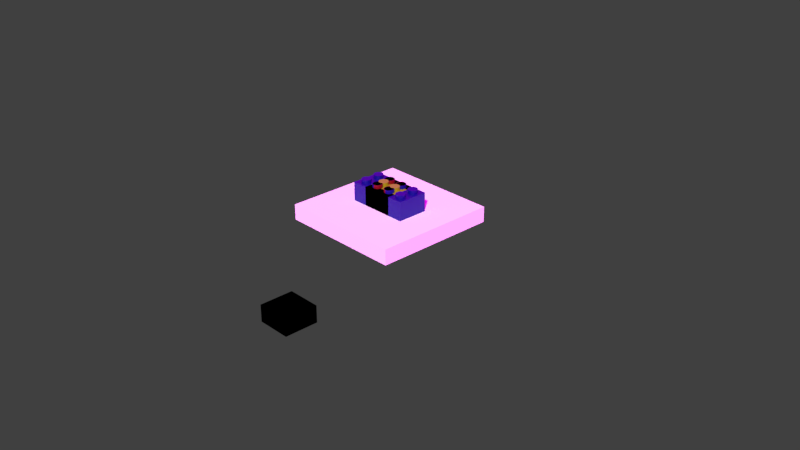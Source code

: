 # Source: lego_game.blend  (saved by Blender 3.1.7; exported with 4.5.12 LTS)
import bpy
from mathutils import Matrix  # noqa: F401  (used for matrix-valued properties, if any)

bpy.ops.wm.read_factory_settings(use_empty=True)
scene = bpy.context.scene
scene.name = 'Scene'

# ---- collections
col_basic_blocks = bpy.data.collections.new('Basic blocks'); scene.collection.children.link(col_basic_blocks)
col_collection = bpy.data.collections.new('Collection'); scene.collection.children.link(col_collection)
col_environment = bpy.data.collections.new('Environment'); scene.collection.children.link(col_environment)

# ---- images (referenced by path relative to the original .blend; pixels are not part of the script)
import os
ASSET_DIR = os.environ.get("B2B_ASSET_DIR", "")  # directory of the original .blend (textures are referenced by path, not embedded)
HERE = os.path.dirname(os.path.abspath(__file__))  # packed textures are extracted next to this script under _unpacked/

def load_image(name, relpath, width, height, colorspace="sRGB"):
    """Load a texture the original file referenced (path relative to the .blend, or extracted next to this script)."""
    p = next((c for c in (os.path.join(HERE, relpath), os.path.join(ASSET_DIR, relpath)) if relpath and os.path.exists(c)), "")
    if p:
        img = bpy.data.images.load(p, check_existing=True)
        img.name = name
    else:  # same state as the original file: an image datablock whose file is absent (Cycles renders it pink)
        img = bpy.data.images.new(name, width, height)
        img.source = "FILE"
        img.filepath = "//" + (relpath or name)
    img.colorspace_settings.name = colorspace
    return img
img_environment_hdr = load_image('environment.hdr', 'environment.hdr', 1024, 1024, 'Linear Rec.709')

# ---- materials (node trees are filled in below, after node groups)
mat_material_002 = bpy.data.materials.new('Material.002')
mat_material_002.use_transparent_shadow = False
mat_material_003 = bpy.data.materials.new('Material.003')
mat_material_003.use_transparent_shadow = False
mat_material_001 = bpy.data.materials.new('Material.001')
mat_material_001.use_transparent_shadow = False
mat_material = bpy.data.materials.new('Material')
mat_material.use_transparent_shadow = False
mat_material_004 = bpy.data.materials.new('Material.004')
mat_material_004.use_transparent_shadow = False

# ---- material node trees
mat_material_002.use_nodes = True; mat_material_002.node_tree.nodes.clear()
_N = mat_material_002.node_tree.nodes; _L = mat_material_002.node_tree.links
n0 = _N.new('ShaderNodeBsdfPrincipled'); n0.name = 'Principled BSDF'; n0.location = (10, 300)
n0.distribution = 'GGX'
n0.subsurface_method = 'RANDOM_WALK_SKIN'
n0.inputs[0].default_value = (0.2, 0.0, 0.0005772, 1.0)
n0.inputs[3].default_value = 1.45
n0.inputs[27].default_value = (0.0, 0.0, 0.0, 1.0)
n0.inputs[28].default_value = 1.0
n1 = _N.new('ShaderNodeOutputMaterial'); n1.name = 'Material Output'; n1.location = (300, 300)
_L.new(n0.outputs[0], n1.inputs[0])
n1.is_active_output = True
mat_material_003.use_nodes = True; mat_material_003.node_tree.nodes.clear()
_N = mat_material_003.node_tree.nodes; _L = mat_material_003.node_tree.links
n0 = _N.new('ShaderNodeBsdfPrincipled'); n0.name = 'Principled BSDF'; n0.location = (10, 300)
n0.distribution = 'GGX'
n0.subsurface_method = 'RANDOM_WALK_SKIN'
n0.inputs[0].default_value = (0.2947, 0.3, 0.0, 1.0)
n0.inputs[3].default_value = 1.45
n0.inputs[27].default_value = (0.0, 0.0, 0.0, 1.0)
n0.inputs[28].default_value = 1.0
n1 = _N.new('ShaderNodeOutputMaterial'); n1.name = 'Material Output'; n1.location = (300, 300)
_L.new(n0.outputs[0], n1.inputs[0])
n1.is_active_output = True
mat_material_001.use_nodes = True; mat_material_001.node_tree.nodes.clear()
_N = mat_material_001.node_tree.nodes; _L = mat_material_001.node_tree.links
n0 = _N.new('ShaderNodeBsdfPrincipled'); n0.name = 'Principled BSDF'; n0.location = (10, 300)
n0.distribution = 'GGX'
n0.subsurface_method = 'RANDOM_WALK_SKIN'
n0.inputs[0].default_value = (0.0, 0.0002375, 0.2, 1.0)
n0.inputs[3].default_value = 1.45
n0.inputs[27].default_value = (0.0, 0.0, 0.0, 1.0)
n0.inputs[28].default_value = 1.0
n1 = _N.new('ShaderNodeOutputMaterial'); n1.name = 'Material Output'; n1.location = (300, 300)
_L.new(n0.outputs[0], n1.inputs[0])
n1.is_active_output = True
mat_material.use_nodes = True; mat_material.node_tree.nodes.clear()
_N = mat_material.node_tree.nodes; _L = mat_material.node_tree.links
n0 = _N.new('ShaderNodeBsdfPrincipled'); n0.name = 'Principled BSDF'; n0.location = (10, 300)
n0.distribution = 'GGX'
n0.subsurface_method = 'RANDOM_WALK_SKIN'
n0.inputs[0].default_value = (1.0, 1.0, 1.0, 1.0)
n0.inputs[3].default_value = 1.45
n0.inputs[27].default_value = (0.0, 0.0, 0.0, 1.0)
n0.inputs[28].default_value = 1.0
n1 = _N.new('ShaderNodeOutputMaterial'); n1.name = 'Material Output'; n1.location = (300, 300)
_L.new(n0.outputs[0], n1.inputs[0])
n1.is_active_output = True
mat_material_004.use_nodes = True; mat_material_004.node_tree.nodes.clear()
_N = mat_material_004.node_tree.nodes; _L = mat_material_004.node_tree.links
n0 = _N.new('ShaderNodeBsdfPrincipled'); n0.name = 'Principled BSDF'; n0.location = (10, 300)
n0.distribution = 'GGX'
n0.subsurface_method = 'RANDOM_WALK_SKIN'
n0.inputs[0].default_value = (0.0, 0.0, 0.0, 1.0)
n0.inputs[3].default_value = 1.45
n0.inputs[27].default_value = (0.0, 0.0, 0.0, 1.0)
n0.inputs[28].default_value = 1.0
n1 = _N.new('ShaderNodeOutputMaterial'); n1.name = 'Material Output'; n1.location = (300, 300)
_L.new(n0.outputs[0], n1.inputs[0])
n1.is_active_output = True

# ---- world
world_world = bpy.data.worlds.new('World'); scene.world = world_world
world_world.use_nodes = True; world_world.node_tree.nodes.clear()
_N = world_world.node_tree.nodes; _L = world_world.node_tree.links
n0 = _N.new('ShaderNodeBackground'); n0.name = 'Background'; n0.location = (132, 300)
n1 = _N.new('ShaderNodeOutputWorld'); n1.name = 'World Output'; n1.location = (343, 299)
n2 = _N.new('ShaderNodeMix'); n2.name = 'Mix'; n2.location = (-90, 301)
n2.data_type = 'RGBA'
n2.inputs[7].default_value = (0.05127, 0.05127, 0.05127, 1.0)
n3 = _N.new('ShaderNodeLightPath'); n3.name = 'Light Path'; n3.location = (-312, 302)
n3.width = 143
n4 = _N.new('ShaderNodeTexEnvironment'); n4.name = 'Environment Texture'; n4.location = (-367, 136)
n4.width = 202
n4.image = img_environment_hdr
_L.new(n0.outputs[0], n1.inputs[0])
_L.new(n4.outputs[0], n2.inputs[6])
_L.new(n3.outputs[0], n2.inputs[0])
_L.new(n2.outputs[2], n0.inputs[0])
n1.is_active_output = True
world_world.color = (0.05088, 0.05088, 0.05088)
world_world.use_sun_shadow = False
world_world.sun_shadow_jitter_overblur = 0.0
world_world.cycles.sampling_method = 'MANUAL'

# ---- cameras
cam_camera_001 = bpy.data.cameras.new('Camera.001')
cam_camera_001.clip_end = 100.0
cam_camera_001.ortho_scale = 7.314

# ---- meshes
me_cube_004 = bpy.data.meshes.new('Cube.004')
me_cube_004.from_pydata([(-0.7903, -0.7903, -0.8376), (-0.7903, -0.7903, 0.7424), (-0.7903, 0.7897, -0.8376), (-0.7903, 0.7897, 0.7424), (0.7897, -0.7903, -0.8376), (0.7897, -0.7903, 0.7424), (0.7897, 0.7897, -0.8376), (0.7897, 0.7897, 0.7424), (0.3897, 0.6297, 0.7364), (0.3897, 0.6297, 1.031), (0.4365, 0.6251, 0.7364), (0.4365, 0.6251, 1.031), (0.4815, 0.6114, 0.7364), (0.4815, 0.6114, 1.031), (0.523, 0.5892, 0.7364), (0.523, 0.5892, 1.031), (0.5594, 0.5594, 0.7364), (0.5594, 0.5594, 1.031), (0.5892, 0.523, 0.7364), (0.5892, 0.523, 1.031), (0.6114, 0.4815, 0.7364), (0.6114, 0.4815, 1.031), (0.6251, 0.4365, 0.7364), (0.6251, 0.4365, 1.031), (0.6297, 0.3897, 0.7364), (0.6297, 0.3897, 1.031), (0.6251, 0.3429, 0.7364), (0.6251, 0.3429, 1.031), (0.6114, 0.2978, 0.7364), (0.6114, 0.2978, 1.031), (0.5892, 0.2564, 0.7364), (0.5892, 0.2564, 1.031), (0.5594, 0.22, 0.7364), (0.5594, 0.22, 1.031), (0.523, 0.1901, 0.7364), (0.523, 0.1901, 1.031), (0.4815, 0.168, 0.7364), (0.4815, 0.168, 1.031), (0.4365, 0.1543, 0.7364), (0.4365, 0.1543, 1.031), (0.3897, 0.1497, 0.7364), (0.3897, 0.1497, 1.031), (0.3429, 0.1543, 0.7364), (0.3429, 0.1543, 1.031), (0.2979, 0.168, 0.7364), (0.2979, 0.168, 1.031), (0.2564, 0.1901, 0.7364), (0.2564, 0.1901, 1.031), (0.22, 0.22, 0.7364), (0.22, 0.22, 1.031), (0.1901, 0.2564, 0.7364), (0.1901, 0.2564, 1.031), (0.168, 0.2978, 0.7364), (0.168, 0.2978, 1.031), (0.1543, 0.3429, 0.7364), (0.1543, 0.3429, 1.031), (0.1497, 0.3897, 0.7364), (0.1497, 0.3897, 1.031), (0.1543, 0.4365, 0.7364), (0.1543, 0.4365, 1.031), (0.168, 0.4815, 0.7364), (0.168, 0.4815, 1.031), (0.1901, 0.523, 0.7364), (0.1901, 0.523, 1.031), (0.22, 0.5594, 0.7364), (0.22, 0.5594, 1.031), (0.2564, 0.5892, 0.7364), (0.2564, 0.5892, 1.031), (0.2979, 0.6114, 0.7364), (0.2979, 0.6114, 1.031), (0.3429, 0.6251, 0.7364), (0.3429, 0.6251, 1.031), (-0.3783, 0.6297, 0.7364), (-0.3783, 0.6297, 1.031), (-0.3315, 0.6251, 0.7364), (-0.3315, 0.6251, 1.031), (-0.2865, 0.6114, 0.7364), (-0.2865, 0.6114, 1.031), (-0.245, 0.5892, 0.7364), (-0.245, 0.5892, 1.031), (-0.2086, 0.5594, 0.7364), (-0.2086, 0.5594, 1.031), (-0.1788, 0.523, 0.7364), (-0.1788, 0.523, 1.031), (-0.1566, 0.4815, 0.7364), (-0.1566, 0.4815, 1.031), (-0.1429, 0.4365, 0.7364), (-0.1429, 0.4365, 1.031), (-0.1383, 0.3897, 0.7364), (-0.1383, 0.3897, 1.031), (-0.1429, 0.3429, 0.7364), (-0.1429, 0.3429, 1.031), (-0.1566, 0.2978, 0.7364), (-0.1566, 0.2978, 1.031), (-0.1788, 0.2564, 0.7364), (-0.1788, 0.2564, 1.031), (-0.2086, 0.22, 0.7364), (-0.2086, 0.22, 1.031), (-0.245, 0.1901, 0.7364), (-0.245, 0.1901, 1.031), (-0.2865, 0.168, 0.7364), (-0.2865, 0.168, 1.031), (-0.3315, 0.1543, 0.7364), (-0.3315, 0.1543, 1.031), (-0.3783, 0.1497, 0.7364), (-0.3783, 0.1497, 1.031), (-0.4251, 0.1543, 0.7364), (-0.4251, 0.1543, 1.031), (-0.4701, 0.168, 0.7364), (-0.4701, 0.168, 1.031), (-0.5116, 0.1901, 0.7364), (-0.5116, 0.1901, 1.031), (-0.548, 0.22, 0.7364), (-0.548, 0.22, 1.031), (-0.5779, 0.2564, 0.7364), (-0.5779, 0.2564, 1.031), (-0.6, 0.2978, 0.7364), (-0.6, 0.2978, 1.031), (-0.6137, 0.3429, 0.7364), (-0.6137, 0.3429, 1.031), (-0.6183, 0.3897, 0.7364), (-0.6183, 0.3897, 1.031), (-0.6137, 0.4365, 0.7364), (-0.6137, 0.4365, 1.031), (-0.6, 0.4815, 0.7364), (-0.6, 0.4815, 1.031), (-0.5779, 0.523, 0.7364), (-0.5779, 0.523, 1.031), (-0.548, 0.5594, 0.7364), (-0.548, 0.5594, 1.031), (-0.5116, 0.5892, 0.7364), (-0.5116, 0.5892, 1.031), (-0.4701, 0.6114, 0.7364), (-0.4701, 0.6114, 1.031), (-0.4251, 0.6251, 0.7364), (-0.4251, 0.6251, 1.031), (0.3897, -0.1383, 0.7364), (0.3897, -0.1383, 1.031), (0.4365, -0.1429, 0.7364), (0.4365, -0.1429, 1.031), (0.4815, -0.1566, 0.7364), (0.4815, -0.1566, 1.031), (0.523, -0.1788, 0.7364), (0.523, -0.1788, 1.031), (0.5594, -0.2086, 0.7364), (0.5594, -0.2086, 1.031), (0.5892, -0.245, 0.7364), (0.5892, -0.245, 1.031), (0.6114, -0.2865, 0.7364), (0.6114, -0.2865, 1.031), (0.6251, -0.3315, 0.7364), (0.6251, -0.3315, 1.031), (0.6297, -0.3783, 0.7364), (0.6297, -0.3783, 1.031), (0.6251, -0.4251, 0.7364), (0.6251, -0.4251, 1.031), (0.6114, -0.4702, 0.7364), (0.6114, -0.4702, 1.031), (0.5892, -0.5116, 0.7364), (0.5892, -0.5116, 1.031), (0.5594, -0.548, 0.7364), (0.5594, -0.548, 1.031), (0.523, -0.5779, 0.7364), (0.523, -0.5779, 1.031), (0.4815, -0.6, 0.7364), (0.4815, -0.6, 1.031), (0.4365, -0.6137, 0.7364), (0.4365, -0.6137, 1.031), (0.3897, -0.6183, 0.7364), (0.3897, -0.6183, 1.031), (0.3429, -0.6137, 0.7364), (0.3429, -0.6137, 1.031), (0.2979, -0.6, 0.7364), (0.2979, -0.6, 1.031), (0.2564, -0.5779, 0.7364), (0.2564, -0.5779, 1.031), (0.22, -0.548, 0.7364), (0.22, -0.548, 1.031), (0.1901, -0.5116, 0.7364), (0.1901, -0.5116, 1.031), (0.168, -0.4702, 0.7364), (0.168, -0.4702, 1.031), (0.1543, -0.4251, 0.7364), (0.1543, -0.4251, 1.031), (0.1497, -0.3783, 0.7364), (0.1497, -0.3783, 1.031), (0.1543, -0.3315, 0.7364), (0.1543, -0.3315, 1.031), (0.168, -0.2865, 0.7364), (0.168, -0.2865, 1.031), (0.1901, -0.245, 0.7364), (0.1901, -0.245, 1.031), (0.22, -0.2086, 0.7364), (0.22, -0.2086, 1.031), (0.2564, -0.1788, 0.7364), (0.2564, -0.1788, 1.031), (0.2979, -0.1566, 0.7364), (0.2979, -0.1566, 1.031), (0.3429, -0.1429, 0.7364), (0.3429, -0.1429, 1.031), (-0.3783, -0.1383, 0.7364), (-0.3783, -0.1383, 1.031), (-0.3315, -0.1429, 0.7364), (-0.3315, -0.1429, 1.031), (-0.2865, -0.1566, 0.7364), (-0.2865, -0.1566, 1.031), (-0.245, -0.1788, 0.7364), (-0.245, -0.1788, 1.031), (-0.2086, -0.2086, 0.7364), (-0.2086, -0.2086, 1.031), (-0.1788, -0.245, 0.7364), (-0.1788, -0.245, 1.031), (-0.1566, -0.2865, 0.7364), (-0.1566, -0.2865, 1.031), (-0.1429, -0.3315, 0.7364), (-0.1429, -0.3315, 1.031), (-0.1383, -0.3783, 0.7364), (-0.1383, -0.3783, 1.031), (-0.1429, -0.4251, 0.7364), (-0.1429, -0.4251, 1.031), (-0.1566, -0.4702, 0.7364), (-0.1566, -0.4702, 1.031), (-0.1788, -0.5116, 0.7364), (-0.1788, -0.5116, 1.031), (-0.2086, -0.548, 0.7364), (-0.2086, -0.548, 1.031), (-0.245, -0.5779, 0.7364), (-0.245, -0.5779, 1.031), (-0.2865, -0.6, 0.7364), (-0.2865, -0.6, 1.031), (-0.3315, -0.6137, 0.7364), (-0.3315, -0.6137, 1.031), (-0.3783, -0.6183, 0.7364), (-0.3783, -0.6183, 1.031), (-0.4251, -0.6137, 0.7364), (-0.4251, -0.6137, 1.031), (-0.4701, -0.6, 0.7364), (-0.4701, -0.6, 1.031), (-0.5116, -0.5779, 0.7364), (-0.5116, -0.5779, 1.031), (-0.548, -0.548, 0.7364), (-0.548, -0.548, 1.031), (-0.5779, -0.5116, 0.7364), (-0.5779, -0.5116, 1.031), (-0.6, -0.4702, 0.7364), (-0.6, -0.4702, 1.031), (-0.6137, -0.4251, 0.7364), (-0.6137, -0.4251, 1.031), (-0.6183, -0.3783, 0.7364), (-0.6183, -0.3783, 1.031), (-0.6137, -0.3315, 0.7364), (-0.6137, -0.3315, 1.031), (-0.6, -0.2865, 0.7364), (-0.6, -0.2865, 1.031), (-0.5779, -0.245, 0.7364), (-0.5779, -0.245, 1.031), (-0.548, -0.2086, 0.7364), (-0.548, -0.2086, 1.031), (-0.5116, -0.1788, 0.7364), (-0.5116, -0.1788, 1.031), (-0.4701, -0.1566, 0.7364), (-0.4701, -0.1566, 1.031), (-0.4251, -0.1429, 0.7364), (-0.4251, -0.1429, 1.031)], [], [(0, 1, 3, 2), (2, 3, 7, 6), (6, 7, 5, 4), (4, 5, 1, 0), (2, 6, 4, 0), (7, 3, 1, 5), (8, 9, 11, 10), (10, 11, 13, 12), (12, 13, 15, 14), (14, 15, 17, 16), (16, 17, 19, 18), (18, 19, 21, 20), (20, 21, 23, 22), (22, 23, 25, 24), (24, 25, 27, 26), (26, 27, 29, 28), (28, 29, 31, 30), (30, 31, 33, 32), (32, 33, 35, 34), (34, 35, 37, 36), (36, 37, 39, 38), (38, 39, 41, 40), (40, 41, 43, 42), (42, 43, 45, 44), (44, 45, 47, 46), (46, 47, 49, 48), (48, 49, 51, 50), (50, 51, 53, 52), (52, 53, 55, 54), (54, 55, 57, 56), (56, 57, 59, 58), (58, 59, 61, 60), (60, 61, 63, 62), (62, 63, 65, 64), (64, 65, 67, 66), (66, 67, 69, 68), (11, 9, 71, 69, 67, 65, 63, 61, 59, 57, 55, 53, 51, 49, 47, 45, 43, 41, 39, 37, 35, 33, 31, 29, 27, 25, 23, 21, 19, 17, 15, 13), (68, 69, 71, 70), (70, 71, 9, 8), (8, 10, 12, 14, 16, 18, 20, 22, 24, 26, 28, 30, 32, 34, 36, 38, 40, 42, 44, 46, 48, 50, 52, 54, 56, 58, 60, 62, 64, 66, 68, 70), (72, 73, 75, 74), (74, 75, 77, 76), (76, 77, 79, 78), (78, 79, 81, 80), (80, 81, 83, 82), (82, 83, 85, 84), (84, 85, 87, 86), (86, 87, 89, 88), (88, 89, 91, 90), (90, 91, 93, 92), (92, 93, 95, 94), (94, 95, 97, 96), (96, 97, 99, 98), (98, 99, 101, 100), (100, 101, 103, 102), (102, 103, 105, 104), (104, 105, 107, 106), (106, 107, 109, 108), (108, 109, 111, 110), (110, 111, 113, 112), (112, 113, 115, 114), (114, 115, 117, 116), (116, 117, 119, 118), (118, 119, 121, 120), (120, 121, 123, 122), (122, 123, 125, 124), (124, 125, 127, 126), (126, 127, 129, 128), (128, 129, 131, 130), (130, 131, 133, 132), (75, 73, 135, 133, 131, 129, 127, 125, 123, 121, 119, 117, 115, 113, 111, 109, 107, 105, 103, 101, 99, 97, 95, 93, 91, 89, 87, 85, 83, 81, 79, 77), (132, 133, 135, 134), (134, 135, 73, 72), (72, 74, 76, 78, 80, 82, 84, 86, 88, 90, 92, 94, 96, 98, 100, 102, 104, 106, 108, 110, 112, 114, 116, 118, 120, 122, 124, 126, 128, 130, 132, 134), (136, 137, 139, 138), (138, 139, 141, 140), (140, 141, 143, 142), (142, 143, 145, 144), (144, 145, 147, 146), (146, 147, 149, 148), (148, 149, 151, 150), (150, 151, 153, 152), (152, 153, 155, 154), (154, 155, 157, 156), (156, 157, 159, 158), (158, 159, 161, 160), (160, 161, 163, 162), (162, 163, 165, 164), (164, 165, 167, 166), (166, 167, 169, 168), (168, 169, 171, 170), (170, 171, 173, 172), (172, 173, 175, 174), (174, 175, 177, 176), (176, 177, 179, 178), (178, 179, 181, 180), (180, 181, 183, 182), (182, 183, 185, 184), (184, 185, 187, 186), (186, 187, 189, 188), (188, 189, 191, 190), (190, 191, 193, 192), (192, 193, 195, 194), (194, 195, 197, 196), (139, 137, 199, 197, 195, 193, 191, 189, 187, 185, 183, 181, 179, 177, 175, 173, 171, 169, 167, 165, 163, 161, 159, 157, 155, 153, 151, 149, 147, 145, 143, 141), (196, 197, 199, 198), (198, 199, 137, 136), (136, 138, 140, 142, 144, 146, 148, 150, 152, 154, 156, 158, 160, 162, 164, 166, 168, 170, 172, 174, 176, 178, 180, 182, 184, 186, 188, 190, 192, 194, 196, 198), (200, 201, 203, 202), (202, 203, 205, 204), (204, 205, 207, 206), (206, 207, 209, 208), (208, 209, 211, 210), (210, 211, 213, 212), (212, 213, 215, 214), (214, 215, 217, 216), (216, 217, 219, 218), (218, 219, 221, 220), (220, 221, 223, 222), (222, 223, 225, 224), (224, 225, 227, 226), (226, 227, 229, 228), (228, 229, 231, 230), (230, 231, 233, 232), (232, 233, 235, 234), (234, 235, 237, 236), (236, 237, 239, 238), (238, 239, 241, 240), (240, 241, 243, 242), (242, 243, 245, 244), (244, 245, 247, 246), (246, 247, 249, 248), (248, 249, 251, 250), (250, 251, 253, 252), (252, 253, 255, 254), (254, 255, 257, 256), (256, 257, 259, 258), (258, 259, 261, 260), (203, 201, 263, 261, 259, 257, 255, 253, 251, 249, 247, 245, 243, 241, 239, 237, 235, 233, 231, 229, 227, 225, 223, 221, 219, 217, 215, 213, 211, 209, 207, 205), (260, 261, 263, 262), (262, 263, 201, 200), (200, 202, 204, 206, 208, 210, 212, 214, 216, 218, 220, 222, 224, 226, 228, 230, 232, 234, 236, 238, 240, 242, 244, 246, 248, 250, 252, 254, 256, 258, 260, 262)])
_uv = me_cube_004.uv_layers.new(name='UVMap')
_uv.uv.foreach_set('vector', [0.375, 0.0, 0.625, 0.0, 0.625, 0.25, 0.375, 0.25, 0.375, 0.25, 0.625, 0.25, 0.625, 0.5, 0.375, 0.5, 0.375, 0.5, 0.625, 0.5, 0.625, 0.75, 0.375, 0.75, 0.375, 0.75, 0.625, 0.75, 0.625, 1.0, 0.375, 1.0, 0.125, 0.5, 0.375, 0.5, 0.375, 0.75, 0.125, 0.75, 0.625, 0.5, 0.875, 0.5, 0.875, 0.75, 0.625, 0.75, 1.0, 0.5, 1.0, 1.0, 0.9688, 1.0, 0.9688, 0.5, 0.9688, 0.5, 0.9688, 1.0, 0.9375, 1.0, 0.9375, 0.5, 0.9375, 0.5, 0.9375, 1.0, 0.9062, 1.0, 0.9062, 0.5, 0.9062, 0.5, 0.9062, 1.0, 0.875, 1.0, 0.875, 0.5, 0.875, 0.5, 0.875, 1.0, 0.8438, 1.0, 0.8438, 0.5, 0.8438, 0.5, 0.8438, 1.0, 0.8125, 1.0, 0.8125, 0.5, 0.8125, 0.5, 0.8125, 1.0, 0.7812, 1.0, 0.7812, 0.5, 0.7812, 0.5, 0.7812, 1.0, 0.75, 1.0, 0.75, 0.5, 0.75, 0.5, 0.75, 1.0, 0.7188, 1.0, 0.7188, 0.5, 0.7188, 0.5, 0.7188, 1.0, 0.6875, 1.0, 0.6875, 0.5, 0.6875, 0.5, 0.6875, 1.0, 0.6562, 1.0, 0.6562, 0.5, 0.6562, 0.5, 0.6562, 1.0, 0.625, 1.0, 0.625, 0.5, 0.625, 0.5, 0.625, 1.0, 0.5938, 1.0, 0.5938, 0.5, 0.5938, 0.5, 0.5938, 1.0, 0.5625, 1.0, 0.5625, 0.5, 0.5625, 0.5, 0.5625, 1.0, 0.5312, 1.0, 0.5312, 0.5, 0.5312, 0.5, 0.5312, 1.0, 0.5, 1.0, 0.5, 0.5, 0.5, 0.5, 0.5, 1.0, 0.4688, 1.0, 0.4688, 0.5, 0.4688, 0.5, 0.4688, 1.0, 0.4375, 1.0, 0.4375, 0.5, 0.4375, 0.5, 0.4375, 1.0, 0.4062, 1.0, 0.4062, 0.5, 0.4062, 0.5, 0.4062, 1.0, 0.375, 1.0, 0.375, 0.5, 0.375, 0.5, 0.375, 1.0, 0.3438, 1.0, 0.3438, 0.5, 0.3438, 0.5, 0.3438, 1.0, 0.3125, 1.0, 0.3125, 0.5, 0.3125, 0.5, 0.3125, 1.0, 0.2812, 1.0, 0.2812, 0.5, 0.2812, 0.5, 0.2812, 1.0, 0.25, 1.0, 0.25, 0.5, 0.25, 0.5, 0.25, 1.0, 0.2188, 1.0, 0.2188, 0.5, 0.2188, 0.5, 0.2188, 1.0, 0.1875, 1.0, 0.1875, 0.5, 0.1875, 0.5, 0.1875, 1.0, 0.1562, 1.0, 0.1562, 0.5, 0.1562, 0.5, 0.1562, 1.0, 0.125, 1.0, 0.125, 0.5, 0.125, 0.5, 0.125, 1.0, 0.09375, 1.0, 0.09375, 0.5, 0.09375, 0.5, 0.09375, 1.0, 0.0625, 1.0, 0.0625, 0.5, 0.2968, 0.4854, 0.25, 0.49, 0.2032, 0.4854, 0.1582, 0.4717, 0.1167, 0.4496, 0.08029, 0.4197, 0.05045, 0.3833, 0.02827, 0.3418, 0.01461, 0.2968, 0.01, 0.25, 0.01461, 0.2032, 0.02827, 0.1582, 0.05045, 0.1167, 0.08029, 0.08029, 0.1167, 0.05045, 0.1582, 0.02827, 0.2032, 0.01461, 0.25, 0.01, 0.2968, 0.01461, 0.3418, 0.02827, 0.3833, 0.05045, 0.4197, 0.08029, 0.4496, 0.1167, 0.4717, 0.1582, 0.4854, 0.2032, 0.49, 0.25, 0.4854, 0.2968, 0.4717, 0.3418, 0.4496, 0.3833, 0.4197, 0.4197, 0.3833, 0.4496, 0.3418, 0.4717, 0.0625, 0.5, 0.0625, 1.0, 0.03125, 1.0, 0.03125, 0.5, 0.03125, 0.5, 0.03125, 1.0, 0.0, 1.0, 0.0, 0.5, 0.75, 0.49, 0.7968, 0.4854, 0.8418, 0.4717, 0.8833, 0.4496, 0.9197, 0.4197, 0.9496, 0.3833, 0.9717, 0.3418, 0.9854, 0.2968, 0.99, 0.25, 0.9854, 0.2032, 0.9717, 0.1582, 0.9496, 0.1167, 0.9197, 0.08029, 0.8833, 0.05045, 0.8418, 0.02827, 0.7968, 0.01461, 0.75, 0.01, 0.7032, 0.01461, 0.6582, 0.02827, 0.6167, 0.05045, 0.5803, 0.08029, 0.5504, 0.1167, 0.5283, 0.1582, 0.5146, 0.2032, 0.51, 0.25, 0.5146, 0.2968, 0.5283, 0.3418, 0.5504, 0.3833, 0.5803, 0.4197, 0.6167, 0.4496, 0.6582, 0.4717, 0.7032, 0.4854, 1.0, 0.5, 1.0, 1.0, 0.9688, 1.0, 0.9688, 0.5, 0.9688, 0.5, 0.9688, 1.0, 0.9375, 1.0, 0.9375, 0.5, 0.9375, 0.5, 0.9375, 1.0, 0.9062, 1.0, 0.9062, 0.5, 0.9062, 0.5, 0.9062, 1.0, 0.875, 1.0, 0.875, 0.5, 0.875, 0.5, 0.875, 1.0, 0.8438, 1.0, 0.8438, 0.5, 0.8438, 0.5, 0.8438, 1.0, 0.8125, 1.0, 0.8125, 0.5, 0.8125, 0.5, 0.8125, 1.0, 0.7812, 1.0, 0.7812, 0.5, 0.7812, 0.5, 0.7812, 1.0, 0.75, 1.0, 0.75, 0.5, 0.75, 0.5, 0.75, 1.0, 0.7188, 1.0, 0.7188, 0.5, 0.7188, 0.5, 0.7188, 1.0, 0.6875, 1.0, 0.6875, 0.5, 0.6875, 0.5, 0.6875, 1.0, 0.6562, 1.0, 0.6562, 0.5, 0.6562, 0.5, 0.6562, 1.0, 0.625, 1.0, 0.625, 0.5, 0.625, 0.5, 0.625, 1.0, 0.5938, 1.0, 0.5938, 0.5, 0.5938, 0.5, 0.5938, 1.0, 0.5625, 1.0, 0.5625, 0.5, 0.5625, 0.5, 0.5625, 1.0, 0.5312, 1.0, 0.5312, 0.5, 0.5312, 0.5, 0.5312, 1.0, 0.5, 1.0, 0.5, 0.5, 0.5, 0.5, 0.5, 1.0, 0.4688, 1.0, 0.4688, 0.5, 0.4688, 0.5, 0.4688, 1.0, 0.4375, 1.0, 0.4375, 0.5, 0.4375, 0.5, 0.4375, 1.0, 0.4062, 1.0, 0.4062, 0.5, 0.4062, 0.5, 0.4062, 1.0, 0.375, 1.0, 0.375, 0.5, 0.375, 0.5, 0.375, 1.0, 0.3438, 1.0, 0.3438, 0.5, 0.3438, 0.5, 0.3438, 1.0, 0.3125, 1.0, 0.3125, 0.5, 0.3125, 0.5, 0.3125, 1.0, 0.2812, 1.0, 0.2812, 0.5, 0.2812, 0.5, 0.2812, 1.0, 0.25, 1.0, 0.25, 0.5, 0.25, 0.5, 0.25, 1.0, 0.2188, 1.0, 0.2188, 0.5, 0.2188, 0.5, 0.2188, 1.0, 0.1875, 1.0, 0.1875, 0.5, 0.1875, 0.5, 0.1875, 1.0, 0.1562, 1.0, 0.1562, 0.5, 0.1562, 0.5, 0.1562, 1.0, 0.125, 1.0, 0.125, 0.5, 0.125, 0.5, 0.125, 1.0, 0.09375, 1.0, 0.09375, 0.5, 0.09375, 0.5, 0.09375, 1.0, 0.0625, 1.0, 0.0625, 0.5, 0.2968, 0.4854, 0.25, 0.49, 0.2032, 0.4854, 0.1582, 0.4717, 0.1167, 0.4496, 0.08029, 0.4197, 0.05045, 0.3833, 0.02827, 0.3418, 0.01461, 0.2968, 0.01, 0.25, 0.01461, 0.2032, 0.02827, 0.1582, 0.05045, 0.1167, 0.08029, 0.08029, 0.1167, 0.05045, 0.1582, 0.02827, 0.2032, 0.01461, 0.25, 0.01, 0.2968, 0.01461, 0.3418, 0.02827, 0.3833, 0.05045, 0.4197, 0.08029, 0.4496, 0.1167, 0.4717, 0.1582, 0.4854, 0.2032, 0.49, 0.25, 0.4854, 0.2968, 0.4717, 0.3418, 0.4496, 0.3833, 0.4197, 0.4197, 0.3833, 0.4496, 0.3418, 0.4717, 0.0625, 0.5, 0.0625, 1.0, 0.03125, 1.0, 0.03125, 0.5, 0.03125, 0.5, 0.03125, 1.0, 0.0, 1.0, 0.0, 0.5, 0.75, 0.49, 0.7968, 0.4854, 0.8418, 0.4717, 0.8833, 0.4496, 0.9197, 0.4197, 0.9496, 0.3833, 0.9717, 0.3418, 0.9854, 0.2968, 0.99, 0.25, 0.9854, 0.2032, 0.9717, 0.1582, 0.9496, 0.1167, 0.9197, 0.08029, 0.8833, 0.05045, 0.8418, 0.02827, 0.7968, 0.01461, 0.75, 0.01, 0.7032, 0.01461, 0.6582, 0.02827, 0.6167, 0.05045, 0.5803, 0.08029, 0.5504, 0.1167, 0.5283, 0.1582, 0.5146, 0.2032, 0.51, 0.25, 0.5146, 0.2968, 0.5283, 0.3418, 0.5504, 0.3833, 0.5803, 0.4197, 0.6167, 0.4496, 0.6582, 0.4717, 0.7032, 0.4854, 1.0, 0.5, 1.0, 1.0, 0.9688, 1.0, 0.9688, 0.5, 0.9688, 0.5, 0.9688, 1.0, 0.9375, 1.0, 0.9375, 0.5, 0.9375, 0.5, 0.9375, 1.0, 0.9062, 1.0, 0.9062, 0.5, 0.9062, 0.5, 0.9062, 1.0, 0.875, 1.0, 0.875, 0.5, 0.875, 0.5, 0.875, 1.0, 0.8438, 1.0, 0.8438, 0.5, 0.8438, 0.5, 0.8438, 1.0, 0.8125, 1.0, 0.8125, 0.5, 0.8125, 0.5, 0.8125, 1.0, 0.7812, 1.0, 0.7812, 0.5, 0.7812, 0.5, 0.7812, 1.0, 0.75, 1.0, 0.75, 0.5, 0.75, 0.5, 0.75, 1.0, 0.7188, 1.0, 0.7188, 0.5, 0.7188, 0.5, 0.7188, 1.0, 0.6875, 1.0, 0.6875, 0.5, 0.6875, 0.5, 0.6875, 1.0, 0.6562, 1.0, 0.6562, 0.5, 0.6562, 0.5, 0.6562, 1.0, 0.625, 1.0, 0.625, 0.5, 0.625, 0.5, 0.625, 1.0, 0.5938, 1.0, 0.5938, 0.5, 0.5938, 0.5, 0.5938, 1.0, 0.5625, 1.0, 0.5625, 0.5, 0.5625, 0.5, 0.5625, 1.0, 0.5312, 1.0, 0.5312, 0.5, 0.5312, 0.5, 0.5312, 1.0, 0.5, 1.0, 0.5, 0.5, 0.5, 0.5, 0.5, 1.0, 0.4688, 1.0, 0.4688, 0.5, 0.4688, 0.5, 0.4688, 1.0, 0.4375, 1.0, 0.4375, 0.5, 0.4375, 0.5, 0.4375, 1.0, 0.4062, 1.0, 0.4062, 0.5, 0.4062, 0.5, 0.4062, 1.0, 0.375, 1.0, 0.375, 0.5, 0.375, 0.5, 0.375, 1.0, 0.3438, 1.0, 0.3438, 0.5, 0.3438, 0.5, 0.3438, 1.0, 0.3125, 1.0, 0.3125, 0.5, 0.3125, 0.5, 0.3125, 1.0, 0.2812, 1.0, 0.2812, 0.5, 0.2812, 0.5, 0.2812, 1.0, 0.25, 1.0, 0.25, 0.5, 0.25, 0.5, 0.25, 1.0, 0.2188, 1.0, 0.2188, 0.5, 0.2188, 0.5, 0.2188, 1.0, 0.1875, 1.0, 0.1875, 0.5, 0.1875, 0.5, 0.1875, 1.0, 0.1562, 1.0, 0.1562, 0.5, 0.1562, 0.5, 0.1562, 1.0, 0.125, 1.0, 0.125, 0.5, 0.125, 0.5, 0.125, 1.0, 0.09375, 1.0, 0.09375, 0.5, 0.09375, 0.5, 0.09375, 1.0, 0.0625, 1.0, 0.0625, 0.5, 0.2968, 0.4854, 0.25, 0.49, 0.2032, 0.4854, 0.1582, 0.4717, 0.1167, 0.4496, 0.08029, 0.4197, 0.05045, 0.3833, 0.02827, 0.3418, 0.01461, 0.2968, 0.01, 0.25, 0.01461, 0.2032, 0.02827, 0.1582, 0.05045, 0.1167, 0.08029, 0.08029, 0.1167, 0.05045, 0.1582, 0.02827, 0.2032, 0.01461, 0.25, 0.01, 0.2968, 0.01461, 0.3418, 0.02827, 0.3833, 0.05045, 0.4197, 0.08029, 0.4496, 0.1167, 0.4717, 0.1582, 0.4854, 0.2032, 0.49, 0.25, 0.4854, 0.2968, 0.4717, 0.3418, 0.4496, 0.3833, 0.4197, 0.4197, 0.3833, 0.4496, 0.3418, 0.4717, 0.0625, 0.5, 0.0625, 1.0, 0.03125, 1.0, 0.03125, 0.5, 0.03125, 0.5, 0.03125, 1.0, 0.0, 1.0, 0.0, 0.5, 0.75, 0.49, 0.7968, 0.4854, 0.8418, 0.4717, 0.8833, 0.4496, 0.9197, 0.4197, 0.9496, 0.3833, 0.9717, 0.3418, 0.9854, 0.2968, 0.99, 0.25, 0.9854, 0.2032, 0.9717, 0.1582, 0.9496, 0.1167, 0.9197, 0.08029, 0.8833, 0.05045, 0.8418, 0.02827, 0.7968, 0.01461, 0.75, 0.01, 0.7032, 0.01461, 0.6582, 0.02827, 0.6167, 0.05045, 0.5803, 0.08029, 0.5504, 0.1167, 0.5283, 0.1582, 0.5146, 0.2032, 0.51, 0.25, 0.5146, 0.2968, 0.5283, 0.3418, 0.5504, 0.3833, 0.5803, 0.4197, 0.6167, 0.4496, 0.6582, 0.4717, 0.7032, 0.4854, 1.0, 0.5, 1.0, 1.0, 0.9688, 1.0, 0.9688, 0.5, 0.9688, 0.5, 0.9688, 1.0, 0.9375, 1.0, 0.9375, 0.5, 0.9375, 0.5, 0.9375, 1.0, 0.9062, 1.0, 0.9062, 0.5, 0.9062, 0.5, 0.9062, 1.0, 0.875, 1.0, 0.875, 0.5, 0.875, 0.5, 0.875, 1.0, 0.8438, 1.0, 0.8438, 0.5, 0.8438, 0.5, 0.8438, 1.0, 0.8125, 1.0, 0.8125, 0.5, 0.8125, 0.5, 0.8125, 1.0, 0.7812, 1.0, 0.7812, 0.5, 0.7812, 0.5, 0.7812, 1.0, 0.75, 1.0, 0.75, 0.5, 0.75, 0.5, 0.75, 1.0, 0.7188, 1.0, 0.7188, 0.5, 0.7188, 0.5, 0.7188, 1.0, 0.6875, 1.0, 0.6875, 0.5, 0.6875, 0.5, 0.6875, 1.0, 0.6562, 1.0, 0.6562, 0.5, 0.6562, 0.5, 0.6562, 1.0, 0.625, 1.0, 0.625, 0.5, 0.625, 0.5, 0.625, 1.0, 0.5938, 1.0, 0.5938, 0.5, 0.5938, 0.5, 0.5938, 1.0, 0.5625, 1.0, 0.5625, 0.5, 0.5625, 0.5, 0.5625, 1.0, 0.5312, 1.0, 0.5312, 0.5, 0.5312, 0.5, 0.5312, 1.0, 0.5, 1.0, 0.5, 0.5, 0.5, 0.5, 0.5, 1.0, 0.4688, 1.0, 0.4688, 0.5, 0.4688, 0.5, 0.4688, 1.0, 0.4375, 1.0, 0.4375, 0.5, 0.4375, 0.5, 0.4375, 1.0, 0.4062, 1.0, 0.4062, 0.5, 0.4062, 0.5, 0.4062, 1.0, 0.375, 1.0, 0.375, 0.5, 0.375, 0.5, 0.375, 1.0, 0.3438, 1.0, 0.3438, 0.5, 0.3438, 0.5, 0.3438, 1.0, 0.3125, 1.0, 0.3125, 0.5, 0.3125, 0.5, 0.3125, 1.0, 0.2812, 1.0, 0.2812, 0.5, 0.2812, 0.5, 0.2812, 1.0, 0.25, 1.0, 0.25, 0.5, 0.25, 0.5, 0.25, 1.0, 0.2188, 1.0, 0.2188, 0.5, 0.2188, 0.5, 0.2188, 1.0, 0.1875, 1.0, 0.1875, 0.5, 0.1875, 0.5, 0.1875, 1.0, 0.1562, 1.0, 0.1562, 0.5, 0.1562, 0.5, 0.1562, 1.0, 0.125, 1.0, 0.125, 0.5, 0.125, 0.5, 0.125, 1.0, 0.09375, 1.0, 0.09375, 0.5, 0.09375, 0.5, 0.09375, 1.0, 0.0625, 1.0, 0.0625, 0.5, 0.2968, 0.4854, 0.25, 0.49, 0.2032, 0.4854, 0.1582, 0.4717, 0.1167, 0.4496, 0.08029, 0.4197, 0.05045, 0.3833, 0.02827, 0.3418, 0.01461, 0.2968, 0.01, 0.25, 0.01461, 0.2032, 0.02827, 0.1582, 0.05045, 0.1167, 0.08029, 0.08029, 0.1167, 0.05045, 0.1582, 0.02827, 0.2032, 0.01461, 0.25, 0.01, 0.2968, 0.01461, 0.3418, 0.02827, 0.3833, 0.05045, 0.4197, 0.08029, 0.4496, 0.1167, 0.4717, 0.1582, 0.4854, 0.2032, 0.49, 0.25, 0.4854, 0.2968, 0.4717, 0.3418, 0.4496, 0.3833, 0.4197, 0.4197, 0.3833, 0.4496, 0.3418, 0.4717, 0.0625, 0.5, 0.0625, 1.0, 0.03125, 1.0, 0.03125, 0.5, 0.03125, 0.5, 0.03125, 1.0, 0.0, 1.0, 0.0, 0.5, 0.75, 0.49, 0.7968, 0.4854, 0.8418, 0.4717, 0.8833, 0.4496, 0.9197, 0.4197, 0.9496, 0.3833, 0.9717, 0.3418, 0.9854, 0.2968, 0.99, 0.25, 0.9854, 0.2032, 0.9717, 0.1582, 0.9496, 0.1167, 0.9197, 0.08029, 0.8833, 0.05045, 0.8418, 0.02827, 0.7968, 0.01461, 0.75, 0.01, 0.7032, 0.01461, 0.6582, 0.02827, 0.6167, 0.05045, 0.5803, 0.08029, 0.5504, 0.1167, 0.5283, 0.1582, 0.5146, 0.2032, 0.51, 0.25, 0.5146, 0.2968, 0.5283, 0.3418, 0.5504, 0.3833, 0.5803, 0.4197, 0.6167, 0.4496, 0.6582, 0.4717, 0.7032, 0.4854])
me_cube_004.materials.append(mat_material_002)
me_cube_004.use_remesh_fix_poles = True
me_cube_004.use_remesh_preserve_attributes = False
me_cube_004.update()
me_cylinder_003 = bpy.data.meshes.new('Cylinder.003')
me_cylinder_003.from_pydata([(0.3802, 0.24, 0.4492), (0.3802, 0.24, 0.6292), (0.427, 0.2354, 0.4492), (0.427, 0.2354, 0.6292), (0.472, 0.2217, 0.4492), (0.472, 0.2217, 0.6292), (0.5135, 0.1996, 0.4492), (0.5135, 0.1996, 0.6292), (0.5499, 0.1697, 0.4492), (0.5499, 0.1697, 0.6292), (0.5798, 0.1333, 0.4492), (0.5798, 0.1333, 0.6292), (0.6019, 0.09184, 0.4492), (0.6019, 0.09184, 0.6292), (0.6156, 0.04682, 0.4492), (0.6156, 0.04682, 0.6292), (0.6202, -4.818e-09, 0.4492), (0.6202, -4.818e-09, 0.6292), (0.6156, -0.04682, 0.4492), (0.6156, -0.04682, 0.6292), (0.6019, -0.09184, 0.4492), (0.6019, -0.09184, 0.6292), (0.5798, -0.1333, 0.4492), (0.5798, -0.1333, 0.6292), (0.5499, -0.1697, 0.4492), (0.5499, -0.1697, 0.6292), (0.5135, -0.1996, 0.4492), (0.5135, -0.1996, 0.6292), (0.472, -0.2217, 0.4492), (0.472, -0.2217, 0.6292), (0.427, -0.2354, 0.4492), (0.427, -0.2354, 0.6292), (0.3802, -0.24, 0.4492), (0.3802, -0.24, 0.6292), (0.3334, -0.2354, 0.4492), (0.3334, -0.2354, 0.6292), (0.2884, -0.2217, 0.4492), (0.2884, -0.2217, 0.6292), (0.2469, -0.1996, 0.4492), (0.2469, -0.1996, 0.6292), (0.2105, -0.1697, 0.4492), (0.2105, -0.1697, 0.6292), (0.1807, -0.1333, 0.4492), (0.1807, -0.1333, 0.6292), (0.1585, -0.09184, 0.4492), (0.1585, -0.09184, 0.6292), (0.1448, -0.04682, 0.4492), (0.1448, -0.04682, 0.6292), (0.1402, 8.534e-09, 0.4492), (0.1402, 8.534e-09, 0.6292), (0.1448, 0.04682, 0.4492), (0.1448, 0.04682, 0.6292), (0.1585, 0.09184, 0.4492), (0.1585, 0.09184, 0.6292), (0.1807, 0.1333, 0.4492), (0.1807, 0.1333, 0.6292), (0.2105, 0.1697, 0.4492), (0.2105, 0.1697, 0.6292), (0.2469, 0.1996, 0.4492), (0.2469, 0.1996, 0.6292), (0.2884, 0.2217, 0.4492), (0.2884, 0.2217, 0.6292), (0.3334, 0.2354, 0.4492), (0.3334, 0.2354, 0.6292), (-0.3878, 0.24, 0.4492), (-0.341, 0.2354, 0.4492), (-0.3878, 0.24, 0.6292), (-0.4346, 0.2354, 0.4492), (-0.4796, 0.2217, 0.4492), (-0.4346, 0.2354, 0.6292), (-0.4796, 0.2217, 0.6292), (-0.5211, 0.1996, 0.6292), (-0.5575, 0.1697, 0.6292), (-0.5211, 0.1996, 0.4492), (-0.5575, 0.1697, 0.4492), (-0.5873, 0.1333, 0.4492), (-0.6095, 0.09184, 0.4492), (-0.5873, 0.1333, 0.6292), (-0.6095, 0.09184, 0.6292), (-0.6232, 0.04682, 0.6292), (-0.6278, 8.534e-09, 0.6292), (-0.6232, 0.04682, 0.4492), (-0.6278, 8.534e-09, 0.4492), (-0.6232, -0.04682, 0.4492), (-0.6095, -0.09184, 0.4492), (-0.6232, -0.04682, 0.6292), (-0.6095, -0.09184, 0.6292), (-0.5873, -0.1333, 0.6292), (-0.5575, -0.1697, 0.6292), (-0.5873, -0.1333, 0.4492), (-0.5575, -0.1697, 0.4492), (-0.5211, -0.1996, 0.4492), (-0.4796, -0.2217, 0.4492), (-0.5211, -0.1996, 0.6292), (-0.4796, -0.2217, 0.6292), (-0.4346, -0.2354, 0.6292), (-0.3878, -0.24, 0.6292), (-0.4346, -0.2354, 0.4492), (-0.3878, -0.24, 0.4492), (-0.341, -0.2354, 0.4492), (-0.296, -0.2217, 0.4492), (-0.341, -0.2354, 0.6292), (-0.296, -0.2217, 0.6292), (-0.2545, -0.1996, 0.6292), (-0.2181, -0.1697, 0.6292), (-0.2545, -0.1996, 0.4492), (-0.2181, -0.1697, 0.4492), (-0.1882, -0.1333, 0.4492), (-0.1661, -0.09184, 0.4492), (-0.1882, -0.1333, 0.6292), (-0.1661, -0.09184, 0.6292), (-0.1524, -0.04682, 0.6292), (-0.1478, -4.818e-09, 0.6292), (-0.1524, -0.04682, 0.4492), (-0.1478, -4.818e-09, 0.4492), (-0.1524, 0.04682, 0.4492), (-0.1661, 0.09184, 0.4492), (-0.1524, 0.04682, 0.6292), (-0.1661, 0.09184, 0.6292), (-0.1882, 0.1333, 0.6292), (-0.2181, 0.1697, 0.6292), (-0.1882, 0.1333, 0.4492), (-0.2181, 0.1697, 0.4492), (-0.2545, 0.1996, 0.4492), (-0.296, 0.2217, 0.4492), (-0.2545, 0.1996, 0.6292), (-0.296, 0.2217, 0.6292), (-0.341, 0.2354, 0.6292), (-0.7898, -0.395, -0.5109), (-0.7898, -0.395, 0.4529), (-0.7898, 0.395, -0.5109), (-0.7898, 0.395, 0.4529), (0.7902, -0.395, -0.5109), (0.7902, -0.395, 0.4529), (0.7902, 0.395, -0.5109), (0.7902, 0.395, 0.4529)], [], [(0, 1, 3, 2), (2, 3, 5, 4), (4, 5, 7, 6), (6, 7, 9, 8), (8, 9, 11, 10), (10, 11, 13, 12), (12, 13, 15, 14), (14, 15, 17, 16), (16, 17, 19, 18), (18, 19, 21, 20), (20, 21, 23, 22), (22, 23, 25, 24), (24, 25, 27, 26), (26, 27, 29, 28), (28, 29, 31, 30), (30, 31, 33, 32), (32, 33, 35, 34), (34, 35, 37, 36), (36, 37, 39, 38), (38, 39, 41, 40), (40, 41, 43, 42), (42, 43, 45, 44), (44, 45, 47, 46), (46, 47, 49, 48), (48, 49, 51, 50), (50, 51, 53, 52), (52, 53, 55, 54), (54, 55, 57, 56), (56, 57, 59, 58), (58, 59, 61, 60), (3, 1, 63, 61, 59, 57, 55, 53, 51, 49, 47, 45, 43, 41, 39, 37, 35, 33, 31, 29, 27, 25, 23, 21, 19, 17, 15, 13, 11, 9, 7, 5), (60, 61, 63, 62), (62, 63, 1, 0), (0, 2, 4, 6, 8, 10, 12, 14, 16, 18, 20, 22, 24, 26, 28, 30, 32, 34, 36, 38, 40, 42, 44, 46, 48, 50, 52, 54, 56, 58, 60, 62), (64, 65, 124, 123, 122, 121, 116, 115, 114, 113, 108, 107, 106, 105, 100, 99, 98, 97, 92, 91, 90, 89, 84, 83, 82, 81, 76, 75, 74, 73, 68, 67), (64, 66, 127, 65), (67, 69, 66, 64), (68, 70, 69, 67), (127, 66, 69, 70, 71, 72, 77, 78, 79, 80, 85, 86, 87, 88, 93, 94, 95, 96, 101, 102, 103, 104, 109, 110, 111, 112, 117, 118, 119, 120, 125, 126), (73, 71, 70, 68), (74, 72, 71, 73), (75, 77, 72, 74), (76, 78, 77, 75), (81, 79, 78, 76), (82, 80, 79, 81), (83, 85, 80, 82), (84, 86, 85, 83), (89, 87, 86, 84), (90, 88, 87, 89), (91, 93, 88, 90), (92, 94, 93, 91), (97, 95, 94, 92), (98, 96, 95, 97), (99, 101, 96, 98), (100, 102, 101, 99), (105, 103, 102, 100), (106, 104, 103, 105), (107, 109, 104, 106), (108, 110, 109, 107), (113, 111, 110, 108), (114, 112, 111, 113), (115, 117, 112, 114), (116, 118, 117, 115), (121, 119, 118, 116), (122, 120, 119, 121), (123, 125, 120, 122), (124, 126, 125, 123), (65, 127, 126, 124), (128, 129, 131, 130), (130, 131, 135, 134), (134, 135, 133, 132), (132, 133, 129, 128), (130, 134, 132, 128), (135, 131, 129, 133)])
_uv = me_cylinder_003.uv_layers.new(name='UVMap')
_uv.uv.foreach_set('vector', [1.0, 0.5, 1.0, 1.0, 0.9688, 1.0, 0.9688, 0.5, 0.9688, 0.5, 0.9688, 1.0, 0.9375, 1.0, 0.9375, 0.5, 0.9375, 0.5, 0.9375, 1.0, 0.9062, 1.0, 0.9062, 0.5, 0.9062, 0.5, 0.9062, 1.0, 0.875, 1.0, 0.875, 0.5, 0.875, 0.5, 0.875, 1.0, 0.8438, 1.0, 0.8438, 0.5, 0.8438, 0.5, 0.8438, 1.0, 0.8125, 1.0, 0.8125, 0.5, 0.8125, 0.5, 0.8125, 1.0, 0.7812, 1.0, 0.7812, 0.5, 0.7812, 0.5, 0.7812, 1.0, 0.75, 1.0, 0.75, 0.5, 0.75, 0.5, 0.75, 1.0, 0.7188, 1.0, 0.7188, 0.5, 0.7188, 0.5, 0.7188, 1.0, 0.6875, 1.0, 0.6875, 0.5, 0.6875, 0.5, 0.6875, 1.0, 0.6562, 1.0, 0.6562, 0.5, 0.6562, 0.5, 0.6562, 1.0, 0.625, 1.0, 0.625, 0.5, 0.625, 0.5, 0.625, 1.0, 0.5938, 1.0, 0.5938, 0.5, 0.5938, 0.5, 0.5938, 1.0, 0.5625, 1.0, 0.5625, 0.5, 0.5625, 0.5, 0.5625, 1.0, 0.5312, 1.0, 0.5312, 0.5, 0.5312, 0.5, 0.5312, 1.0, 0.5, 1.0, 0.5, 0.5, 0.5, 0.5, 0.5, 1.0, 0.4688, 1.0, 0.4688, 0.5, 0.4688, 0.5, 0.4688, 1.0, 0.4375, 1.0, 0.4375, 0.5, 0.4375, 0.5, 0.4375, 1.0, 0.4062, 1.0, 0.4062, 0.5, 0.4062, 0.5, 0.4062, 1.0, 0.375, 1.0, 0.375, 0.5, 0.375, 0.5, 0.375, 1.0, 0.3438, 1.0, 0.3438, 0.5, 0.3438, 0.5, 0.3438, 1.0, 0.3125, 1.0, 0.3125, 0.5, 0.3125, 0.5, 0.3125, 1.0, 0.2812, 1.0, 0.2812, 0.5, 0.2812, 0.5, 0.2812, 1.0, 0.25, 1.0, 0.25, 0.5, 0.25, 0.5, 0.25, 1.0, 0.2188, 1.0, 0.2188, 0.5, 0.2188, 0.5, 0.2188, 1.0, 0.1875, 1.0, 0.1875, 0.5, 0.1875, 0.5, 0.1875, 1.0, 0.1562, 1.0, 0.1562, 0.5, 0.1562, 0.5, 0.1562, 1.0, 0.125, 1.0, 0.125, 0.5, 0.125, 0.5, 0.125, 1.0, 0.09375, 1.0, 0.09375, 0.5, 0.09375, 0.5, 0.09375, 1.0, 0.0625, 1.0, 0.0625, 0.5, 0.2968, 0.4854, 0.25, 0.49, 0.2032, 0.4854, 0.1582, 0.4717, 0.1167, 0.4496, 0.08029, 0.4197, 0.05045, 0.3833, 0.02827, 0.3418, 0.01461, 0.2968, 0.01, 0.25, 0.01461, 0.2032, 0.02827, 0.1582, 0.05045, 0.1167, 0.08029, 0.08029, 0.1167, 0.05045, 0.1582, 0.02827, 0.2032, 0.01461, 0.25, 0.01, 0.2968, 0.01461, 0.3418, 0.02827, 0.3833, 0.05045, 0.4197, 0.08029, 0.4496, 0.1167, 0.4717, 0.1582, 0.4854, 0.2032, 0.49, 0.25, 0.4854, 0.2968, 0.4717, 0.3418, 0.4496, 0.3833, 0.4197, 0.4197, 0.3833, 0.4496, 0.3418, 0.4717, 0.0625, 0.5, 0.0625, 1.0, 0.03125, 1.0, 0.03125, 0.5, 0.03125, 0.5, 0.03125, 1.0, 0.0, 1.0, 0.0, 0.5, 0.75, 0.49, 0.7968, 0.4854, 0.8418, 0.4717, 0.8833, 0.4496, 0.9197, 0.4197, 0.9496, 0.3833, 0.9717, 0.3418, 0.9854, 0.2968, 0.99, 0.25, 0.9854, 0.2032, 0.9717, 0.1582, 0.9496, 0.1167, 0.9197, 0.08029, 0.8833, 0.05045, 0.8418, 0.02827, 0.7968, 0.01461, 0.75, 0.01, 0.7032, 0.01461, 0.6582, 0.02827, 0.6167, 0.05045, 0.5803, 0.08029, 0.5504, 0.1167, 0.5283, 0.1582, 0.5146, 0.2032, 0.51, 0.25, 0.5146, 0.2968, 0.5283, 0.3418, 0.5504, 0.3833, 0.5803, 0.4197, 0.6167, 0.4496, 0.6582, 0.4717, 0.7032, 0.4854, 0.75, 0.49, 0.7968, 0.4854, 0.8418, 0.4717, 0.8833, 0.4496, 0.9197, 0.4197, 0.9496, 0.3833, 0.9717, 0.3418, 0.9854, 0.2968, 0.99, 0.25, 0.9854, 0.2032, 0.9717, 0.1582, 0.9496, 0.1167, 0.9197, 0.08029, 0.8833, 0.05045, 0.8418, 0.02827, 0.7968, 0.01461, 0.75, 0.01, 0.7032, 0.01461, 0.6582, 0.02827, 0.6167, 0.05045, 0.5803, 0.08029, 0.5504, 0.1167, 0.5283, 0.1582, 0.5146, 0.2032, 0.51, 0.25, 0.5146, 0.2968, 0.5283, 0.3418, 0.5504, 0.3833, 0.5803, 0.4197, 0.6167, 0.4496, 0.6582, 0.4717, 0.7032, 0.4854, 1.0, 0.5, 1.0, 1.0, 0.9688, 1.0, 0.9688, 0.5, 0.03125, 0.5, 0.03125, 1.0, 0.0, 1.0, 0.0, 0.5, 0.0625, 0.5, 0.0625, 1.0, 0.03125, 1.0, 0.03125, 0.5, 0.2968, 0.4854, 0.25, 0.49, 0.2032, 0.4854, 0.1582, 0.4717, 0.1167, 0.4496, 0.08029, 0.4197, 0.05045, 0.3833, 0.02827, 0.3418, 0.01461, 0.2968, 0.01, 0.25, 0.01461, 0.2032, 0.02827, 0.1582, 0.05045, 0.1167, 0.08029, 0.08029, 0.1167, 0.05045, 0.1582, 0.02827, 0.2032, 0.01461, 0.25, 0.01, 0.2968, 0.01461, 0.3418, 0.02827, 0.3833, 0.05045, 0.4197, 0.08029, 0.4496, 0.1167, 0.4717, 0.1582, 0.4854, 0.2032, 0.49, 0.25, 0.4854, 0.2968, 0.4717, 0.3418, 0.4496, 0.3833, 0.4197, 0.4197, 0.3833, 0.4496, 0.3418, 0.4717, 0.09375, 0.5, 0.09375, 1.0, 0.0625, 1.0, 0.0625, 0.5, 0.125, 0.5, 0.125, 1.0, 0.09375, 1.0, 0.09375, 0.5, 0.1562, 0.5, 0.1562, 1.0, 0.125, 1.0, 0.125, 0.5, 0.1875, 0.5, 0.1875, 1.0, 0.1562, 1.0, 0.1562, 0.5, 0.2188, 0.5, 0.2188, 1.0, 0.1875, 1.0, 0.1875, 0.5, 0.25, 0.5, 0.25, 1.0, 0.2188, 1.0, 0.2188, 0.5, 0.2812, 0.5, 0.2812, 1.0, 0.25, 1.0, 0.25, 0.5, 0.3125, 0.5, 0.3125, 1.0, 0.2812, 1.0, 0.2812, 0.5, 0.3438, 0.5, 0.3438, 1.0, 0.3125, 1.0, 0.3125, 0.5, 0.375, 0.5, 0.375, 1.0, 0.3438, 1.0, 0.3438, 0.5, 0.4062, 0.5, 0.4062, 1.0, 0.375, 1.0, 0.375, 0.5, 0.4375, 0.5, 0.4375, 1.0, 0.4062, 1.0, 0.4062, 0.5, 0.4688, 0.5, 0.4688, 1.0, 0.4375, 1.0, 0.4375, 0.5, 0.5, 0.5, 0.5, 1.0, 0.4688, 1.0, 0.4688, 0.5, 0.5312, 0.5, 0.5312, 1.0, 0.5, 1.0, 0.5, 0.5, 0.5625, 0.5, 0.5625, 1.0, 0.5312, 1.0, 0.5312, 0.5, 0.5938, 0.5, 0.5938, 1.0, 0.5625, 1.0, 0.5625, 0.5, 0.625, 0.5, 0.625, 1.0, 0.5938, 1.0, 0.5938, 0.5, 0.6562, 0.5, 0.6562, 1.0, 0.625, 1.0, 0.625, 0.5, 0.6875, 0.5, 0.6875, 1.0, 0.6562, 1.0, 0.6562, 0.5, 0.7188, 0.5, 0.7188, 1.0, 0.6875, 1.0, 0.6875, 0.5, 0.75, 0.5, 0.75, 1.0, 0.7188, 1.0, 0.7188, 0.5, 0.7812, 0.5, 0.7812, 1.0, 0.75, 1.0, 0.75, 0.5, 0.8125, 0.5, 0.8125, 1.0, 0.7812, 1.0, 0.7812, 0.5, 0.8438, 0.5, 0.8438, 1.0, 0.8125, 1.0, 0.8125, 0.5, 0.875, 0.5, 0.875, 1.0, 0.8438, 1.0, 0.8438, 0.5, 0.9062, 0.5, 0.9062, 1.0, 0.875, 1.0, 0.875, 0.5, 0.9375, 0.5, 0.9375, 1.0, 0.9062, 1.0, 0.9062, 0.5, 0.9688, 0.5, 0.9688, 1.0, 0.9375, 1.0, 0.9375, 0.5, 0.375, 0.0, 0.625, 0.0, 0.625, 0.25, 0.375, 0.25, 0.375, 0.25, 0.625, 0.25, 0.625, 0.5, 0.375, 0.5, 0.375, 0.5, 0.625, 0.5, 0.625, 0.75, 0.375, 0.75, 0.375, 0.75, 0.625, 0.75, 0.625, 1.0, 0.375, 1.0, 0.125, 0.5, 0.375, 0.5, 0.375, 0.75, 0.125, 0.75, 0.625, 0.5, 0.875, 0.5, 0.875, 0.75, 0.625, 0.75])
me_cylinder_003.materials.append(mat_material_003)
me_cylinder_003.use_remesh_fix_poles = True
me_cylinder_003.use_remesh_preserve_attributes = False
me_cylinder_003.update()
me_cube_006 = bpy.data.meshes.new('Cube.006')
me_cube_006.from_pydata([(-1.58, -0.7903, -0.8376), (-1.58, -0.7903, 0.7424), (-1.58, 0.7897, -0.8376), (-1.58, 0.7897, 0.7424), (-0.000307, -0.7903, -0.8376), (-0.000307, -0.7903, 0.7424), (-0.000307, 0.7897, -0.8376), (-0.000307, 0.7897, 0.7424), (-0.4003, 0.6297, 0.7364), (-0.3535, 0.6251, 0.7364), (-0.4003, 0.6297, 1.031), (-0.4471, 0.6251, 0.7364), (-0.4921, 0.6114, 0.7364), (-0.4471, 0.6251, 1.031), (-0.4921, 0.6114, 1.031), (-0.5336, 0.5892, 1.031), (-0.57, 0.5594, 1.031), (-0.5336, 0.5892, 0.7364), (-0.57, 0.5594, 0.7364), (-0.5999, 0.523, 0.7364), (-0.622, 0.4815, 0.7364), (-0.5999, 0.523, 1.031), (-0.622, 0.4815, 1.031), (-0.6357, 0.4365, 1.031), (-0.6403, 0.3897, 1.031), (-0.6357, 0.4365, 0.7364), (-0.6403, 0.3897, 0.7364), (-0.6357, 0.3429, 0.7364), (-0.622, 0.2978, 0.7364), (-0.6357, 0.3429, 1.031), (-0.622, 0.2978, 1.031), (-0.5999, 0.2564, 1.031), (-0.57, 0.22, 1.031), (-0.5999, 0.2564, 0.7364), (-0.57, 0.22, 0.7364), (-0.5336, 0.1901, 0.7364), (-0.4921, 0.168, 0.7364), (-0.5336, 0.1901, 1.031), (-0.4921, 0.168, 1.031), (-0.4471, 0.1543, 1.031), (-0.4003, 0.1497, 1.031), (-0.4471, 0.1543, 0.7364), (-0.4003, 0.1497, 0.7364), (-0.3535, 0.1543, 0.7364), (-0.3085, 0.168, 0.7364), (-0.3535, 0.1543, 1.031), (-0.3085, 0.168, 1.031), (-0.267, 0.1901, 1.031), (-0.2306, 0.22, 1.031), (-0.267, 0.1901, 0.7364), (-0.2306, 0.22, 0.7364), (-0.2008, 0.2564, 0.7364), (-0.1786, 0.2978, 0.7364), (-0.2008, 0.2564, 1.031), (-0.1786, 0.2978, 1.031), (-0.1649, 0.3429, 1.031), (-0.1603, 0.3897, 1.031), (-0.1649, 0.3429, 0.7364), (-0.1603, 0.3897, 0.7364), (-0.1649, 0.4365, 0.7364), (-0.1786, 0.4815, 0.7364), (-0.1649, 0.4365, 1.031), (-0.1786, 0.4815, 1.031), (-0.2008, 0.523, 1.031), (-0.2306, 0.5594, 1.031), (-0.2008, 0.523, 0.7364), (-0.2306, 0.5594, 0.7364), (-0.267, 0.5892, 0.7364), (-0.3085, 0.6114, 0.7364), (-0.267, 0.5892, 1.031), (-0.3085, 0.6114, 1.031), (-0.3535, 0.6251, 1.031), (-1.168, 0.6297, 0.7364), (-1.121, 0.6251, 0.7364), (-1.168, 0.6297, 1.031), (-1.215, 0.6251, 0.7364), (-1.26, 0.6114, 0.7364), (-1.215, 0.6251, 1.031), (-1.26, 0.6114, 1.031), (-1.302, 0.5892, 1.031), (-1.338, 0.5594, 1.031), (-1.302, 0.5892, 0.7364), (-1.338, 0.5594, 0.7364), (-1.368, 0.523, 0.7364), (-1.39, 0.4815, 0.7364), (-1.368, 0.523, 1.031), (-1.39, 0.4815, 1.031), (-1.404, 0.4365, 1.031), (-1.408, 0.3897, 1.031), (-1.404, 0.4365, 0.7364), (-1.408, 0.3897, 0.7364), (-1.404, 0.3429, 0.7364), (-1.39, 0.2978, 0.7364), (-1.404, 0.3429, 1.031), (-1.39, 0.2978, 1.031), (-1.368, 0.2564, 1.031), (-1.338, 0.22, 1.031), (-1.368, 0.2564, 0.7364), (-1.338, 0.22, 0.7364), (-1.302, 0.1901, 0.7364), (-1.26, 0.168, 0.7364), (-1.302, 0.1901, 1.031), (-1.26, 0.168, 1.031), (-1.215, 0.1543, 1.031), (-1.168, 0.1497, 1.031), (-1.215, 0.1543, 0.7364), (-1.168, 0.1497, 0.7364), (-1.121, 0.1543, 0.7364), (-1.076, 0.168, 0.7364), (-1.121, 0.1543, 1.031), (-1.076, 0.168, 1.031), (-1.035, 0.1901, 1.031), (-0.9986, 0.22, 1.031), (-1.035, 0.1901, 0.7364), (-0.9986, 0.22, 0.7364), (-0.9688, 0.2564, 0.7364), (-0.9466, 0.2978, 0.7364), (-0.9688, 0.2564, 1.031), (-0.9466, 0.2978, 1.031), (-0.9329, 0.3429, 1.031), (-0.9283, 0.3897, 1.031), (-0.9329, 0.3429, 0.7364), (-0.9283, 0.3897, 0.7364), (-0.9329, 0.4365, 0.7364), (-0.9466, 0.4815, 0.7364), (-0.9329, 0.4365, 1.031), (-0.9466, 0.4815, 1.031), (-0.9688, 0.523, 1.031), (-0.9986, 0.5594, 1.031), (-0.9688, 0.523, 0.7364), (-0.9986, 0.5594, 0.7364), (-1.035, 0.5892, 0.7364), (-1.076, 0.6114, 0.7364), (-1.035, 0.5892, 1.031), (-1.076, 0.6114, 1.031), (-1.121, 0.6251, 1.031), (-0.4003, -0.1383, 0.7364), (-0.3535, -0.1429, 0.7364), (-0.4003, -0.1383, 1.031), (-0.4471, -0.1429, 0.7364), (-0.4921, -0.1566, 0.7364), (-0.4471, -0.1429, 1.031), (-0.4921, -0.1566, 1.031), (-0.5336, -0.1788, 1.031), (-0.57, -0.2086, 1.031), (-0.5336, -0.1788, 0.7364), (-0.57, -0.2086, 0.7364), (-0.5999, -0.245, 0.7364), (-0.622, -0.2865, 0.7364), (-0.5999, -0.245, 1.031), (-0.622, -0.2865, 1.031), (-0.6357, -0.3315, 1.031), (-0.6403, -0.3783, 1.031), (-0.6357, -0.3315, 0.7364), (-0.6403, -0.3783, 0.7364), (-0.6357, -0.4251, 0.7364), (-0.622, -0.4702, 0.7364), (-0.6357, -0.4251, 1.031), (-0.622, -0.4702, 1.031), (-0.5999, -0.5116, 1.031), (-0.57, -0.548, 1.031), (-0.5999, -0.5116, 0.7364), (-0.57, -0.548, 0.7364), (-0.5336, -0.5779, 0.7364), (-0.4921, -0.6, 0.7364), (-0.5336, -0.5779, 1.031), (-0.4921, -0.6, 1.031), (-0.4471, -0.6137, 1.031), (-0.4003, -0.6183, 1.031), (-0.4471, -0.6137, 0.7364), (-0.4003, -0.6183, 0.7364), (-0.3535, -0.6137, 0.7364), (-0.3085, -0.6, 0.7364), (-0.3535, -0.6137, 1.031), (-0.3085, -0.6, 1.031), (-0.267, -0.5779, 1.031), (-0.2306, -0.548, 1.031), (-0.267, -0.5779, 0.7364), (-0.2306, -0.548, 0.7364), (-0.2008, -0.5116, 0.7364), (-0.1786, -0.4702, 0.7364), (-0.2008, -0.5116, 1.031), (-0.1786, -0.4702, 1.031), (-0.1649, -0.4251, 1.031), (-0.1603, -0.3783, 1.031), (-0.1649, -0.4251, 0.7364), (-0.1603, -0.3783, 0.7364), (-0.1649, -0.3315, 0.7364), (-0.1786, -0.2865, 0.7364), (-0.1649, -0.3315, 1.031), (-0.1786, -0.2865, 1.031), (-0.2008, -0.245, 1.031), (-0.2306, -0.2086, 1.031), (-0.2008, -0.245, 0.7364), (-0.2306, -0.2086, 0.7364), (-0.267, -0.1788, 0.7364), (-0.3085, -0.1566, 0.7364), (-0.267, -0.1788, 1.031), (-0.3085, -0.1566, 1.031), (-0.3535, -0.1429, 1.031), (-1.168, -0.1383, 0.7364), (-1.121, -0.1429, 0.7364), (-1.168, -0.1383, 1.031), (-1.215, -0.1429, 0.7364), (-1.26, -0.1566, 0.7364), (-1.215, -0.1429, 1.031), (-1.26, -0.1566, 1.031), (-1.302, -0.1788, 1.031), (-1.338, -0.2086, 1.031), (-1.302, -0.1788, 0.7364), (-1.338, -0.2086, 0.7364), (-1.368, -0.245, 0.7364), (-1.39, -0.2865, 0.7364), (-1.368, -0.245, 1.031), (-1.39, -0.2865, 1.031), (-1.404, -0.3315, 1.031), (-1.408, -0.3783, 1.031), (-1.404, -0.3315, 0.7364), (-1.408, -0.3783, 0.7364), (-1.404, -0.4251, 0.7364), (-1.39, -0.4702, 0.7364), (-1.404, -0.4251, 1.031), (-1.39, -0.4702, 1.031), (-1.368, -0.5116, 1.031), (-1.338, -0.548, 1.031), (-1.368, -0.5116, 0.7364), (-1.338, -0.548, 0.7364), (-1.302, -0.5779, 0.7364), (-1.26, -0.6, 0.7364), (-1.302, -0.5779, 1.031), (-1.26, -0.6, 1.031), (-1.215, -0.6137, 1.031), (-1.168, -0.6183, 1.031), (-1.215, -0.6137, 0.7364), (-1.168, -0.6183, 0.7364), (-1.121, -0.6137, 0.7364), (-1.076, -0.6, 0.7364), (-1.121, -0.6137, 1.031), (-1.076, -0.6, 1.031), (-1.035, -0.5779, 1.031), (-0.9986, -0.548, 1.031), (-1.035, -0.5779, 0.7364), (-0.9986, -0.548, 0.7364), (-0.9688, -0.5116, 0.7364), (-0.9466, -0.4702, 0.7364), (-0.9688, -0.5116, 1.031), (-0.9466, -0.4702, 1.031), (-0.9329, -0.4251, 1.031), (-0.9283, -0.3783, 1.031), (-0.9329, -0.4251, 0.7364), (-0.9283, -0.3783, 0.7364), (-0.9329, -0.3315, 0.7364), (-0.9466, -0.2865, 0.7364), (-0.9329, -0.3315, 1.031), (-0.9466, -0.2865, 1.031), (-0.9688, -0.245, 1.031), (-0.9986, -0.2086, 1.031), (-0.9688, -0.245, 0.7364), (-0.9986, -0.2086, 0.7364), (-1.035, -0.1788, 0.7364), (-1.076, -0.1566, 0.7364), (-1.035, -0.1788, 1.031), (-1.076, -0.1566, 1.031), (-1.121, -0.1429, 1.031), (-0.000307, -0.7903, -0.8376), (-0.000307, 0.7897, -0.8376), (-0.000307, -0.7903, 0.7424), (1.58, -0.7903, -0.8376), (1.58, 0.7897, -0.8376), (1.58, -0.7903, 0.7424), (1.58, 0.7897, 0.7424), (-0.000307, 0.7897, 0.7424), (1.18, 0.6297, 0.7364), (1.227, 0.6251, 0.7364), (1.18, 0.6297, 1.031), (1.133, 0.6251, 0.7364), (1.088, 0.6114, 0.7364), (1.133, 0.6251, 1.031), (1.088, 0.6114, 1.031), (1.046, 0.5892, 1.031), (1.01, 0.5594, 1.031), (1.046, 0.5892, 0.7364), (1.01, 0.5594, 0.7364), (0.9801, 0.523, 0.7364), (0.958, 0.4815, 0.7364), (0.9801, 0.523, 1.031), (0.958, 0.4815, 1.031), (0.9443, 0.4365, 1.031), (0.9397, 0.3897, 1.031), (0.9443, 0.4365, 0.7364), (0.9397, 0.3897, 0.7364), (0.9443, 0.3429, 0.7364), (0.958, 0.2978, 0.7364), (0.9443, 0.3429, 1.031), (0.958, 0.2978, 1.031), (0.9801, 0.2564, 1.031), (1.01, 0.22, 1.031), (0.9801, 0.2564, 0.7364), (1.01, 0.22, 0.7364), (1.046, 0.1901, 0.7364), (1.088, 0.168, 0.7364), (1.046, 0.1901, 1.031), (1.088, 0.168, 1.031), (1.133, 0.1543, 1.031), (1.18, 0.1497, 1.031), (1.133, 0.1543, 0.7364), (1.18, 0.1497, 0.7364), (1.227, 0.1543, 0.7364), (1.272, 0.168, 0.7364), (1.227, 0.1543, 1.031), (1.272, 0.168, 1.031), (1.313, 0.1901, 1.031), (1.349, 0.22, 1.031), (1.313, 0.1901, 0.7364), (1.349, 0.22, 0.7364), (1.379, 0.2564, 0.7364), (1.401, 0.2978, 0.7364), (1.379, 0.2564, 1.031), (1.401, 0.2978, 1.031), (1.415, 0.3429, 1.031), (1.42, 0.3897, 1.031), (1.415, 0.3429, 0.7364), (1.42, 0.3897, 0.7364), (1.415, 0.4365, 0.7364), (1.401, 0.4815, 0.7364), (1.415, 0.4365, 1.031), (1.401, 0.4815, 1.031), (1.379, 0.523, 1.031), (1.349, 0.5594, 1.031), (1.379, 0.523, 0.7364), (1.349, 0.5594, 0.7364), (1.313, 0.5892, 0.7364), (1.272, 0.6114, 0.7364), (1.313, 0.5892, 1.031), (1.272, 0.6114, 1.031), (1.227, 0.6251, 1.031), (0.4117, 0.6297, 0.7364), (0.4585, 0.6251, 0.7364), (0.4117, 0.6297, 1.031), (0.3649, 0.6251, 0.7364), (0.3199, 0.6114, 0.7364), (0.3649, 0.6251, 1.031), (0.3199, 0.6114, 1.031), (0.2784, 0.5892, 1.031), (0.242, 0.5594, 1.031), (0.2784, 0.5892, 0.7364), (0.242, 0.5594, 0.7364), (0.2121, 0.523, 0.7364), (0.19, 0.4815, 0.7364), (0.2121, 0.523, 1.031), (0.19, 0.4815, 1.031), (0.1763, 0.4365, 1.031), (0.1717, 0.3897, 1.031), (0.1763, 0.4365, 0.7364), (0.1717, 0.3897, 0.7364), (0.1763, 0.3429, 0.7364), (0.19, 0.2978, 0.7364), (0.1763, 0.3429, 1.031), (0.19, 0.2978, 1.031), (0.2121, 0.2564, 1.031), (0.242, 0.22, 1.031), (0.2121, 0.2564, 0.7364), (0.242, 0.22, 0.7364), (0.2784, 0.1901, 0.7364), (0.3199, 0.168, 0.7364), (0.2784, 0.1901, 1.031), (0.3199, 0.168, 1.031), (0.3649, 0.1543, 1.031), (0.4117, 0.1497, 1.031), (0.3649, 0.1543, 0.7364), (0.4117, 0.1497, 0.7364), (0.4585, 0.1543, 0.7364), (0.5035, 0.168, 0.7364), (0.4585, 0.1543, 1.031), (0.5035, 0.168, 1.031), (0.545, 0.1901, 1.031), (0.5814, 0.22, 1.031), (0.545, 0.1901, 0.7364), (0.5814, 0.22, 0.7364), (0.6112, 0.2564, 0.7364), (0.6334, 0.2978, 0.7364), (0.6112, 0.2564, 1.031), (0.6334, 0.2978, 1.031), (0.6471, 0.3429, 1.031), (0.6517, 0.3897, 1.031), (0.6471, 0.3429, 0.7364), (0.6517, 0.3897, 0.7364), (0.6471, 0.4365, 0.7364), (0.6334, 0.4815, 0.7364), (0.6471, 0.4365, 1.031), (0.6334, 0.4815, 1.031), (0.6112, 0.523, 1.031), (0.5814, 0.5594, 1.031), (0.6112, 0.523, 0.7364), (0.5814, 0.5594, 0.7364), (0.545, 0.5892, 0.7364), (0.5035, 0.6114, 0.7364), (0.545, 0.5892, 1.031), (0.5035, 0.6114, 1.031), (0.4585, 0.6251, 1.031), (1.18, -0.1383, 0.7364), (1.227, -0.1429, 0.7364), (1.18, -0.1383, 1.031), (1.133, -0.1429, 0.7364), (1.088, -0.1566, 0.7364), (1.133, -0.1429, 1.031), (1.088, -0.1566, 1.031), (1.046, -0.1788, 1.031), (1.01, -0.2086, 1.031), (1.046, -0.1788, 0.7364), (1.01, -0.2086, 0.7364), (0.9801, -0.245, 0.7364), (0.958, -0.2865, 0.7364), (0.9801, -0.245, 1.031), (0.958, -0.2865, 1.031), (0.9443, -0.3315, 1.031), (0.9397, -0.3783, 1.031), (0.9443, -0.3315, 0.7364), (0.9397, -0.3783, 0.7364), (0.9443, -0.4251, 0.7364), (0.958, -0.4702, 0.7364), (0.9443, -0.4251, 1.031), (0.958, -0.4702, 1.031), (0.9801, -0.5116, 1.031), (1.01, -0.548, 1.031), (0.9801, -0.5116, 0.7364), (1.01, -0.548, 0.7364), (1.046, -0.5779, 0.7364), (1.088, -0.6, 0.7364), (1.046, -0.5779, 1.031), (1.088, -0.6, 1.031), (1.133, -0.6137, 1.031), (1.18, -0.6183, 1.031), (1.133, -0.6137, 0.7364), (1.18, -0.6183, 0.7364), (1.227, -0.6137, 0.7364), (1.272, -0.6, 0.7364), (1.227, -0.6137, 1.031), (1.272, -0.6, 1.031), (1.313, -0.5779, 1.031), (1.349, -0.548, 1.031), (1.313, -0.5779, 0.7364), (1.349, -0.548, 0.7364), (1.379, -0.5116, 0.7364), (1.401, -0.4702, 0.7364), (1.379, -0.5116, 1.031), (1.401, -0.4702, 1.031), (1.415, -0.4251, 1.031), (1.42, -0.3783, 1.031), (1.415, -0.4251, 0.7364), (1.42, -0.3783, 0.7364), (1.415, -0.3315, 0.7364), (1.401, -0.2865, 0.7364), (1.415, -0.3315, 1.031), (1.401, -0.2865, 1.031), (1.379, -0.245, 1.031), (1.349, -0.2086, 1.031), (1.379, -0.245, 0.7364), (1.349, -0.2086, 0.7364), (1.313, -0.1788, 0.7364), (1.272, -0.1566, 0.7364), (1.313, -0.1788, 1.031), (1.272, -0.1566, 1.031), (1.227, -0.1429, 1.031), (0.4117, -0.1383, 0.7364), (0.4585, -0.1429, 0.7364), (0.4117, -0.1383, 1.031), (0.3649, -0.1429, 0.7364), (0.3199, -0.1566, 0.7364), (0.3649, -0.1429, 1.031), (0.3199, -0.1566, 1.031), (0.2784, -0.1788, 1.031), (0.242, -0.2086, 1.031), (0.2784, -0.1788, 0.7364), (0.242, -0.2086, 0.7364), (0.2121, -0.245, 0.7364), (0.19, -0.2865, 0.7364), (0.2121, -0.245, 1.031), (0.19, -0.2865, 1.031), (0.1763, -0.3315, 1.031), (0.1717, -0.3783, 1.031), (0.1763, -0.3315, 0.7364), (0.1717, -0.3783, 0.7364), (0.1763, -0.4251, 0.7364), (0.19, -0.4702, 0.7364), (0.1763, -0.4251, 1.031), (0.19, -0.4702, 1.031), (0.2121, -0.5116, 1.031), (0.242, -0.548, 1.031), (0.2121, -0.5116, 0.7364), (0.242, -0.548, 0.7364), (0.2784, -0.5779, 0.7364), (0.3199, -0.6, 0.7364), (0.2784, -0.5779, 1.031), (0.3199, -0.6, 1.031), (0.3649, -0.6137, 1.031), (0.4117, -0.6183, 1.031), (0.3649, -0.6137, 0.7364), (0.4117, -0.6183, 0.7364), (0.4585, -0.6137, 0.7364), (0.5035, -0.6, 0.7364), (0.4585, -0.6137, 1.031), (0.5035, -0.6, 1.031), (0.545, -0.5779, 1.031), (0.5814, -0.548, 1.031), (0.545, -0.5779, 0.7364), (0.5814, -0.548, 0.7364), (0.6112, -0.5116, 0.7364), (0.6334, -0.4702, 0.7364), (0.6112, -0.5116, 1.031), (0.6334, -0.4702, 1.031), (0.6471, -0.4251, 1.031), (0.6517, -0.3783, 1.031), (0.6471, -0.4251, 0.7364), (0.6517, -0.3783, 0.7364), (0.6471, -0.3315, 0.7364), (0.6334, -0.2865, 0.7364), (0.6471, -0.3315, 1.031), (0.6334, -0.2865, 1.031), (0.6112, -0.245, 1.031), (0.5814, -0.2086, 1.031), (0.6112, -0.245, 0.7364), (0.5814, -0.2086, 0.7364), (0.545, -0.1788, 0.7364), (0.5035, -0.1566, 0.7364), (0.545, -0.1788, 1.031), (0.5035, -0.1566, 1.031), (0.4585, -0.1429, 1.031)], [], [(0, 1, 3, 2), (2, 3, 7, 6), (6, 7, 5, 4), (4, 5, 1, 0), (2, 6, 4, 0), (7, 3, 1, 5), (8, 9, 68, 67, 66, 65, 60, 59, 58, 57, 52, 51, 50, 49, 44, 43, 42, 41, 36, 35, 34, 33, 28, 27, 26, 25, 20, 19, 18, 17, 12, 11), (8, 10, 71, 9), (11, 13, 10, 8), (12, 14, 13, 11), (71, 10, 13, 14, 15, 16, 21, 22, 23, 24, 29, 30, 31, 32, 37, 38, 39, 40, 45, 46, 47, 48, 53, 54, 55, 56, 61, 62, 63, 64, 69, 70), (17, 15, 14, 12), (18, 16, 15, 17), (19, 21, 16, 18), (20, 22, 21, 19), (25, 23, 22, 20), (26, 24, 23, 25), (27, 29, 24, 26), (28, 30, 29, 27), (33, 31, 30, 28), (34, 32, 31, 33), (35, 37, 32, 34), (36, 38, 37, 35), (41, 39, 38, 36), (42, 40, 39, 41), (43, 45, 40, 42), (44, 46, 45, 43), (49, 47, 46, 44), (50, 48, 47, 49), (51, 53, 48, 50), (52, 54, 53, 51), (57, 55, 54, 52), (58, 56, 55, 57), (59, 61, 56, 58), (60, 62, 61, 59), (65, 63, 62, 60), (66, 64, 63, 65), (67, 69, 64, 66), (68, 70, 69, 67), (9, 71, 70, 68), (72, 73, 132, 131, 130, 129, 124, 123, 122, 121, 116, 115, 114, 113, 108, 107, 106, 105, 100, 99, 98, 97, 92, 91, 90, 89, 84, 83, 82, 81, 76, 75), (72, 74, 135, 73), (75, 77, 74, 72), (76, 78, 77, 75), (135, 74, 77, 78, 79, 80, 85, 86, 87, 88, 93, 94, 95, 96, 101, 102, 103, 104, 109, 110, 111, 112, 117, 118, 119, 120, 125, 126, 127, 128, 133, 134), (81, 79, 78, 76), (82, 80, 79, 81), (83, 85, 80, 82), (84, 86, 85, 83), (89, 87, 86, 84), (90, 88, 87, 89), (91, 93, 88, 90), (92, 94, 93, 91), (97, 95, 94, 92), (98, 96, 95, 97), (99, 101, 96, 98), (100, 102, 101, 99), (105, 103, 102, 100), (106, 104, 103, 105), (107, 109, 104, 106), (108, 110, 109, 107), (113, 111, 110, 108), (114, 112, 111, 113), (115, 117, 112, 114), (116, 118, 117, 115), (121, 119, 118, 116), (122, 120, 119, 121), (123, 125, 120, 122), (124, 126, 125, 123), (129, 127, 126, 124), (130, 128, 127, 129), (131, 133, 128, 130), (132, 134, 133, 131), (73, 135, 134, 132), (136, 137, 196, 195, 194, 193, 188, 187, 186, 185, 180, 179, 178, 177, 172, 171, 170, 169, 164, 163, 162, 161, 156, 155, 154, 153, 148, 147, 146, 145, 140, 139), (136, 138, 199, 137), (139, 141, 138, 136), (140, 142, 141, 139), (199, 138, 141, 142, 143, 144, 149, 150, 151, 152, 157, 158, 159, 160, 165, 166, 167, 168, 173, 174, 175, 176, 181, 182, 183, 184, 189, 190, 191, 192, 197, 198), (145, 143, 142, 140), (146, 144, 143, 145), (147, 149, 144, 146), (148, 150, 149, 147), (153, 151, 150, 148), (154, 152, 151, 153), (155, 157, 152, 154), (156, 158, 157, 155), (161, 159, 158, 156), (162, 160, 159, 161), (163, 165, 160, 162), (164, 166, 165, 163), (169, 167, 166, 164), (170, 168, 167, 169), (171, 173, 168, 170), (172, 174, 173, 171), (177, 175, 174, 172), (178, 176, 175, 177), (179, 181, 176, 178), (180, 182, 181, 179), (185, 183, 182, 180), (186, 184, 183, 185), (187, 189, 184, 186), (188, 190, 189, 187), (193, 191, 190, 188), (194, 192, 191, 193), (195, 197, 192, 194), (196, 198, 197, 195), (137, 199, 198, 196), (200, 201, 260, 259, 258, 257, 252, 251, 250, 249, 244, 243, 242, 241, 236, 235, 234, 233, 228, 227, 226, 225, 220, 219, 218, 217, 212, 211, 210, 209, 204, 203), (200, 202, 263, 201), (203, 205, 202, 200), (204, 206, 205, 203), (263, 202, 205, 206, 207, 208, 213, 214, 215, 216, 221, 222, 223, 224, 229, 230, 231, 232, 237, 238, 239, 240, 245, 246, 247, 248, 253, 254, 255, 256, 261, 262), (209, 207, 206, 204), (210, 208, 207, 209), (211, 213, 208, 210), (212, 214, 213, 211), (217, 215, 214, 212), (218, 216, 215, 217), (219, 221, 216, 218), (220, 222, 221, 219), (225, 223, 222, 220), (226, 224, 223, 225), (227, 229, 224, 226), (228, 230, 229, 227), (233, 231, 230, 228), (234, 232, 231, 233), (235, 237, 232, 234), (236, 238, 237, 235), (241, 239, 238, 236), (242, 240, 239, 241), (243, 245, 240, 242), (244, 246, 245, 243), (249, 247, 246, 244), (250, 248, 247, 249), (251, 253, 248, 250), (252, 254, 253, 251), (257, 255, 254, 252), (258, 256, 255, 257), (259, 261, 256, 258), (260, 262, 261, 259), (201, 263, 262, 260), (265, 268, 267, 264), (264, 266, 271, 265), (267, 269, 266, 264), (268, 270, 269, 267), (270, 271, 266, 269), (265, 271, 270, 268), (272, 273, 332, 331, 330, 329, 324, 323, 322, 321, 316, 315, 314, 313, 308, 307, 306, 305, 300, 299, 298, 297, 292, 291, 290, 289, 284, 283, 282, 281, 276, 275), (272, 274, 335, 273), (275, 277, 274, 272), (276, 278, 277, 275), (335, 274, 277, 278, 279, 280, 285, 286, 287, 288, 293, 294, 295, 296, 301, 302, 303, 304, 309, 310, 311, 312, 317, 318, 319, 320, 325, 326, 327, 328, 333, 334), (281, 279, 278, 276), (282, 280, 279, 281), (283, 285, 280, 282), (284, 286, 285, 283), (289, 287, 286, 284), (290, 288, 287, 289), (291, 293, 288, 290), (292, 294, 293, 291), (297, 295, 294, 292), (298, 296, 295, 297), (299, 301, 296, 298), (300, 302, 301, 299), (305, 303, 302, 300), (306, 304, 303, 305), (307, 309, 304, 306), (308, 310, 309, 307), (313, 311, 310, 308), (314, 312, 311, 313), (315, 317, 312, 314), (316, 318, 317, 315), (321, 319, 318, 316), (322, 320, 319, 321), (323, 325, 320, 322), (324, 326, 325, 323), (329, 327, 326, 324), (330, 328, 327, 329), (331, 333, 328, 330), (332, 334, 333, 331), (273, 335, 334, 332), (336, 337, 396, 395, 394, 393, 388, 387, 386, 385, 380, 379, 378, 377, 372, 371, 370, 369, 364, 363, 362, 361, 356, 355, 354, 353, 348, 347, 346, 345, 340, 339), (336, 338, 399, 337), (339, 341, 338, 336), (340, 342, 341, 339), (399, 338, 341, 342, 343, 344, 349, 350, 351, 352, 357, 358, 359, 360, 365, 366, 367, 368, 373, 374, 375, 376, 381, 382, 383, 384, 389, 390, 391, 392, 397, 398), (345, 343, 342, 340), (346, 344, 343, 345), (347, 349, 344, 346), (348, 350, 349, 347), (353, 351, 350, 348), (354, 352, 351, 353), (355, 357, 352, 354), (356, 358, 357, 355), (361, 359, 358, 356), (362, 360, 359, 361), (363, 365, 360, 362), (364, 366, 365, 363), (369, 367, 366, 364), (370, 368, 367, 369), (371, 373, 368, 370), (372, 374, 373, 371), (377, 375, 374, 372), (378, 376, 375, 377), (379, 381, 376, 378), (380, 382, 381, 379), (385, 383, 382, 380), (386, 384, 383, 385), (387, 389, 384, 386), (388, 390, 389, 387), (393, 391, 390, 388), (394, 392, 391, 393), (395, 397, 392, 394), (396, 398, 397, 395), (337, 399, 398, 396), (400, 401, 460, 459, 458, 457, 452, 451, 450, 449, 444, 443, 442, 441, 436, 435, 434, 433, 428, 427, 426, 425, 420, 419, 418, 417, 412, 411, 410, 409, 404, 403), (400, 402, 463, 401), (403, 405, 402, 400), (404, 406, 405, 403), (463, 402, 405, 406, 407, 408, 413, 414, 415, 416, 421, 422, 423, 424, 429, 430, 431, 432, 437, 438, 439, 440, 445, 446, 447, 448, 453, 454, 455, 456, 461, 462), (409, 407, 406, 404), (410, 408, 407, 409), (411, 413, 408, 410), (412, 414, 413, 411), (417, 415, 414, 412), (418, 416, 415, 417), (419, 421, 416, 418), (420, 422, 421, 419), (425, 423, 422, 420), (426, 424, 423, 425), (427, 429, 424, 426), (428, 430, 429, 427), (433, 431, 430, 428), (434, 432, 431, 433), (435, 437, 432, 434), (436, 438, 437, 435), (441, 439, 438, 436), (442, 440, 439, 441), (443, 445, 440, 442), (444, 446, 445, 443), (449, 447, 446, 444), (450, 448, 447, 449), (451, 453, 448, 450), (452, 454, 453, 451), (457, 455, 454, 452), (458, 456, 455, 457), (459, 461, 456, 458), (460, 462, 461, 459), (401, 463, 462, 460), (464, 465, 524, 523, 522, 521, 516, 515, 514, 513, 508, 507, 506, 505, 500, 499, 498, 497, 492, 491, 490, 489, 484, 483, 482, 481, 476, 475, 474, 473, 468, 467), (464, 466, 527, 465), (467, 469, 466, 464), (468, 470, 469, 467), (527, 466, 469, 470, 471, 472, 477, 478, 479, 480, 485, 486, 487, 488, 493, 494, 495, 496, 501, 502, 503, 504, 509, 510, 511, 512, 517, 518, 519, 520, 525, 526), (473, 471, 470, 468), (474, 472, 471, 473), (475, 477, 472, 474), (476, 478, 477, 475), (481, 479, 478, 476), (482, 480, 479, 481), (483, 485, 480, 482), (484, 486, 485, 483), (489, 487, 486, 484), (490, 488, 487, 489), (491, 493, 488, 490), (492, 494, 493, 491), (497, 495, 494, 492), (498, 496, 495, 497), (499, 501, 496, 498), (500, 502, 501, 499), (505, 503, 502, 500), (506, 504, 503, 505), (507, 509, 504, 506), (508, 510, 509, 507), (513, 511, 510, 508), (514, 512, 511, 513), (515, 517, 512, 514), (516, 518, 517, 515), (521, 519, 518, 516), (522, 520, 519, 521), (523, 525, 520, 522), (524, 526, 525, 523), (465, 527, 526, 524)])
_uv = me_cube_006.uv_layers.new(name='UVMap')
_uv.uv.foreach_set('vector', [0.375, 0.0, 0.625, 0.0, 0.625, 0.25, 0.375, 0.25, 0.375, 0.25, 0.625, 0.25, 0.625, 0.5, 0.375, 0.5, 0.375, 0.5, 0.625, 0.5, 0.625, 0.75, 0.375, 0.75, 0.375, 0.75, 0.625, 0.75, 0.625, 1.0, 0.375, 1.0, 0.125, 0.5, 0.375, 0.5, 0.375, 0.75, 0.125, 0.75, 0.625, 0.5, 0.875, 0.5, 0.875, 0.75, 0.625, 0.75, 0.75, 0.49, 0.7968, 0.4854, 0.8418, 0.4717, 0.8833, 0.4496, 0.9197, 0.4197, 0.9496, 0.3833, 0.9717, 0.3418, 0.9854, 0.2968, 0.99, 0.25, 0.9854, 0.2032, 0.9717, 0.1582, 0.9496, 0.1167, 0.9197, 0.08029, 0.8833, 0.05045, 0.8418, 0.02827, 0.7968, 0.01461, 0.75, 0.01, 0.7032, 0.01461, 0.6582, 0.02827, 0.6167, 0.05045, 0.5803, 0.08029, 0.5504, 0.1167, 0.5283, 0.1582, 0.5146, 0.2032, 0.51, 0.25, 0.5146, 0.2968, 0.5283, 0.3418, 0.5504, 0.3833, 0.5803, 0.4197, 0.6167, 0.4496, 0.6582, 0.4717, 0.7032, 0.4854, 1.0, 0.5, 1.0, 1.0, 0.9688, 1.0, 0.9688, 0.5, 0.03125, 0.5, 0.03125, 1.0, 0.0, 1.0, 0.0, 0.5, 0.0625, 0.5, 0.0625, 1.0, 0.03125, 1.0, 0.03125, 0.5, 0.2968, 0.4854, 0.25, 0.49, 0.2032, 0.4854, 0.1582, 0.4717, 0.1167, 0.4496, 0.08029, 0.4197, 0.05045, 0.3833, 0.02827, 0.3418, 0.01461, 0.2968, 0.01, 0.25, 0.01461, 0.2032, 0.02827, 0.1582, 0.05045, 0.1167, 0.08029, 0.08029, 0.1167, 0.05045, 0.1582, 0.02827, 0.2032, 0.01461, 0.25, 0.01, 0.2968, 0.01461, 0.3418, 0.02827, 0.3833, 0.05045, 0.4197, 0.08029, 0.4496, 0.1167, 0.4717, 0.1582, 0.4854, 0.2032, 0.49, 0.25, 0.4854, 0.2968, 0.4717, 0.3418, 0.4496, 0.3833, 0.4197, 0.4197, 0.3833, 0.4496, 0.3418, 0.4717, 0.09375, 0.5, 0.09375, 1.0, 0.0625, 1.0, 0.0625, 0.5, 0.125, 0.5, 0.125, 1.0, 0.09375, 1.0, 0.09375, 0.5, 0.1562, 0.5, 0.1562, 1.0, 0.125, 1.0, 0.125, 0.5, 0.1875, 0.5, 0.1875, 1.0, 0.1562, 1.0, 0.1562, 0.5, 0.2188, 0.5, 0.2188, 1.0, 0.1875, 1.0, 0.1875, 0.5, 0.25, 0.5, 0.25, 1.0, 0.2188, 1.0, 0.2188, 0.5, 0.2812, 0.5, 0.2812, 1.0, 0.25, 1.0, 0.25, 0.5, 0.3125, 0.5, 0.3125, 1.0, 0.2812, 1.0, 0.2812, 0.5, 0.3438, 0.5, 0.3438, 1.0, 0.3125, 1.0, 0.3125, 0.5, 0.375, 0.5, 0.375, 1.0, 0.3438, 1.0, 0.3438, 0.5, 0.4062, 0.5, 0.4062, 1.0, 0.375, 1.0, 0.375, 0.5, 0.4375, 0.5, 0.4375, 1.0, 0.4062, 1.0, 0.4062, 0.5, 0.4688, 0.5, 0.4688, 1.0, 0.4375, 1.0, 0.4375, 0.5, 0.5, 0.5, 0.5, 1.0, 0.4688, 1.0, 0.4688, 0.5, 0.5312, 0.5, 0.5312, 1.0, 0.5, 1.0, 0.5, 0.5, 0.5625, 0.5, 0.5625, 1.0, 0.5312, 1.0, 0.5312, 0.5, 0.5938, 0.5, 0.5938, 1.0, 0.5625, 1.0, 0.5625, 0.5, 0.625, 0.5, 0.625, 1.0, 0.5938, 1.0, 0.5938, 0.5, 0.6562, 0.5, 0.6562, 1.0, 0.625, 1.0, 0.625, 0.5, 0.6875, 0.5, 0.6875, 1.0, 0.6562, 1.0, 0.6562, 0.5, 0.7188, 0.5, 0.7188, 1.0, 0.6875, 1.0, 0.6875, 0.5, 0.75, 0.5, 0.75, 1.0, 0.7188, 1.0, 0.7188, 0.5, 0.7812, 0.5, 0.7812, 1.0, 0.75, 1.0, 0.75, 0.5, 0.8125, 0.5, 0.8125, 1.0, 0.7812, 1.0, 0.7812, 0.5, 0.8438, 0.5, 0.8438, 1.0, 0.8125, 1.0, 0.8125, 0.5, 0.875, 0.5, 0.875, 1.0, 0.8438, 1.0, 0.8438, 0.5, 0.9062, 0.5, 0.9062, 1.0, 0.875, 1.0, 0.875, 0.5, 0.9375, 0.5, 0.9375, 1.0, 0.9062, 1.0, 0.9062, 0.5, 0.9688, 0.5, 0.9688, 1.0, 0.9375, 1.0, 0.9375, 0.5, 0.75, 0.49, 0.7968, 0.4854, 0.8418, 0.4717, 0.8833, 0.4496, 0.9197, 0.4197, 0.9496, 0.3833, 0.9717, 0.3418, 0.9854, 0.2968, 0.99, 0.25, 0.9854, 0.2032, 0.9717, 0.1582, 0.9496, 0.1167, 0.9197, 0.08029, 0.8833, 0.05045, 0.8418, 0.02827, 0.7968, 0.01461, 0.75, 0.01, 0.7032, 0.01461, 0.6582, 0.02827, 0.6167, 0.05045, 0.5803, 0.08029, 0.5504, 0.1167, 0.5283, 0.1582, 0.5146, 0.2032, 0.51, 0.25, 0.5146, 0.2968, 0.5283, 0.3418, 0.5504, 0.3833, 0.5803, 0.4197, 0.6167, 0.4496, 0.6582, 0.4717, 0.7032, 0.4854, 1.0, 0.5, 1.0, 1.0, 0.9688, 1.0, 0.9688, 0.5, 0.03125, 0.5, 0.03125, 1.0, 0.0, 1.0, 0.0, 0.5, 0.0625, 0.5, 0.0625, 1.0, 0.03125, 1.0, 0.03125, 0.5, 0.2968, 0.4854, 0.25, 0.49, 0.2032, 0.4854, 0.1582, 0.4717, 0.1167, 0.4496, 0.08029, 0.4197, 0.05045, 0.3833, 0.02827, 0.3418, 0.01461, 0.2968, 0.01, 0.25, 0.01461, 0.2032, 0.02827, 0.1582, 0.05045, 0.1167, 0.08029, 0.08029, 0.1167, 0.05045, 0.1582, 0.02827, 0.2032, 0.01461, 0.25, 0.01, 0.2968, 0.01461, 0.3418, 0.02827, 0.3833, 0.05045, 0.4197, 0.08029, 0.4496, 0.1167, 0.4717, 0.1582, 0.4854, 0.2032, 0.49, 0.25, 0.4854, 0.2968, 0.4717, 0.3418, 0.4496, 0.3833, 0.4197, 0.4197, 0.3833, 0.4496, 0.3418, 0.4717, 0.09375, 0.5, 0.09375, 1.0, 0.0625, 1.0, 0.0625, 0.5, 0.125, 0.5, 0.125, 1.0, 0.09375, 1.0, 0.09375, 0.5, 0.1562, 0.5, 0.1562, 1.0, 0.125, 1.0, 0.125, 0.5, 0.1875, 0.5, 0.1875, 1.0, 0.1562, 1.0, 0.1562, 0.5, 0.2188, 0.5, 0.2188, 1.0, 0.1875, 1.0, 0.1875, 0.5, 0.25, 0.5, 0.25, 1.0, 0.2188, 1.0, 0.2188, 0.5, 0.2812, 0.5, 0.2812, 1.0, 0.25, 1.0, 0.25, 0.5, 0.3125, 0.5, 0.3125, 1.0, 0.2812, 1.0, 0.2812, 0.5, 0.3438, 0.5, 0.3438, 1.0, 0.3125, 1.0, 0.3125, 0.5, 0.375, 0.5, 0.375, 1.0, 0.3438, 1.0, 0.3438, 0.5, 0.4062, 0.5, 0.4062, 1.0, 0.375, 1.0, 0.375, 0.5, 0.4375, 0.5, 0.4375, 1.0, 0.4062, 1.0, 0.4062, 0.5, 0.4688, 0.5, 0.4688, 1.0, 0.4375, 1.0, 0.4375, 0.5, 0.5, 0.5, 0.5, 1.0, 0.4688, 1.0, 0.4688, 0.5, 0.5312, 0.5, 0.5312, 1.0, 0.5, 1.0, 0.5, 0.5, 0.5625, 0.5, 0.5625, 1.0, 0.5312, 1.0, 0.5312, 0.5, 0.5938, 0.5, 0.5938, 1.0, 0.5625, 1.0, 0.5625, 0.5, 0.625, 0.5, 0.625, 1.0, 0.5938, 1.0, 0.5938, 0.5, 0.6562, 0.5, 0.6562, 1.0, 0.625, 1.0, 0.625, 0.5, 0.6875, 0.5, 0.6875, 1.0, 0.6562, 1.0, 0.6562, 0.5, 0.7188, 0.5, 0.7188, 1.0, 0.6875, 1.0, 0.6875, 0.5, 0.75, 0.5, 0.75, 1.0, 0.7188, 1.0, 0.7188, 0.5, 0.7812, 0.5, 0.7812, 1.0, 0.75, 1.0, 0.75, 0.5, 0.8125, 0.5, 0.8125, 1.0, 0.7812, 1.0, 0.7812, 0.5, 0.8438, 0.5, 0.8438, 1.0, 0.8125, 1.0, 0.8125, 0.5, 0.875, 0.5, 0.875, 1.0, 0.8438, 1.0, 0.8438, 0.5, 0.9062, 0.5, 0.9062, 1.0, 0.875, 1.0, 0.875, 0.5, 0.9375, 0.5, 0.9375, 1.0, 0.9062, 1.0, 0.9062, 0.5, 0.9688, 0.5, 0.9688, 1.0, 0.9375, 1.0, 0.9375, 0.5, 0.75, 0.49, 0.7968, 0.4854, 0.8418, 0.4717, 0.8833, 0.4496, 0.9197, 0.4197, 0.9496, 0.3833, 0.9717, 0.3418, 0.9854, 0.2968, 0.99, 0.25, 0.9854, 0.2032, 0.9717, 0.1582, 0.9496, 0.1167, 0.9197, 0.08029, 0.8833, 0.05045, 0.8418, 0.02827, 0.7968, 0.01461, 0.75, 0.01, 0.7032, 0.01461, 0.6582, 0.02827, 0.6167, 0.05045, 0.5803, 0.08029, 0.5504, 0.1167, 0.5283, 0.1582, 0.5146, 0.2032, 0.51, 0.25, 0.5146, 0.2968, 0.5283, 0.3418, 0.5504, 0.3833, 0.5803, 0.4197, 0.6167, 0.4496, 0.6582, 0.4717, 0.7032, 0.4854, 1.0, 0.5, 1.0, 1.0, 0.9688, 1.0, 0.9688, 0.5, 0.03125, 0.5, 0.03125, 1.0, 0.0, 1.0, 0.0, 0.5, 0.0625, 0.5, 0.0625, 1.0, 0.03125, 1.0, 0.03125, 0.5, 0.2968, 0.4854, 0.25, 0.49, 0.2032, 0.4854, 0.1582, 0.4717, 0.1167, 0.4496, 0.08029, 0.4197, 0.05045, 0.3833, 0.02827, 0.3418, 0.01461, 0.2968, 0.01, 0.25, 0.01461, 0.2032, 0.02827, 0.1582, 0.05045, 0.1167, 0.08029, 0.08029, 0.1167, 0.05045, 0.1582, 0.02827, 0.2032, 0.01461, 0.25, 0.01, 0.2968, 0.01461, 0.3418, 0.02827, 0.3833, 0.05045, 0.4197, 0.08029, 0.4496, 0.1167, 0.4717, 0.1582, 0.4854, 0.2032, 0.49, 0.25, 0.4854, 0.2968, 0.4717, 0.3418, 0.4496, 0.3833, 0.4197, 0.4197, 0.3833, 0.4496, 0.3418, 0.4717, 0.09375, 0.5, 0.09375, 1.0, 0.0625, 1.0, 0.0625, 0.5, 0.125, 0.5, 0.125, 1.0, 0.09375, 1.0, 0.09375, 0.5, 0.1562, 0.5, 0.1562, 1.0, 0.125, 1.0, 0.125, 0.5, 0.1875, 0.5, 0.1875, 1.0, 0.1562, 1.0, 0.1562, 0.5, 0.2188, 0.5, 0.2188, 1.0, 0.1875, 1.0, 0.1875, 0.5, 0.25, 0.5, 0.25, 1.0, 0.2188, 1.0, 0.2188, 0.5, 0.2812, 0.5, 0.2812, 1.0, 0.25, 1.0, 0.25, 0.5, 0.3125, 0.5, 0.3125, 1.0, 0.2812, 1.0, 0.2812, 0.5, 0.3438, 0.5, 0.3438, 1.0, 0.3125, 1.0, 0.3125, 0.5, 0.375, 0.5, 0.375, 1.0, 0.3438, 1.0, 0.3438, 0.5, 0.4062, 0.5, 0.4062, 1.0, 0.375, 1.0, 0.375, 0.5, 0.4375, 0.5, 0.4375, 1.0, 0.4062, 1.0, 0.4062, 0.5, 0.4688, 0.5, 0.4688, 1.0, 0.4375, 1.0, 0.4375, 0.5, 0.5, 0.5, 0.5, 1.0, 0.4688, 1.0, 0.4688, 0.5, 0.5312, 0.5, 0.5312, 1.0, 0.5, 1.0, 0.5, 0.5, 0.5625, 0.5, 0.5625, 1.0, 0.5312, 1.0, 0.5312, 0.5, 0.5938, 0.5, 0.5938, 1.0, 0.5625, 1.0, 0.5625, 0.5, 0.625, 0.5, 0.625, 1.0, 0.5938, 1.0, 0.5938, 0.5, 0.6562, 0.5, 0.6562, 1.0, 0.625, 1.0, 0.625, 0.5, 0.6875, 0.5, 0.6875, 1.0, 0.6562, 1.0, 0.6562, 0.5, 0.7188, 0.5, 0.7188, 1.0, 0.6875, 1.0, 0.6875, 0.5, 0.75, 0.5, 0.75, 1.0, 0.7188, 1.0, 0.7188, 0.5, 0.7812, 0.5, 0.7812, 1.0, 0.75, 1.0, 0.75, 0.5, 0.8125, 0.5, 0.8125, 1.0, 0.7812, 1.0, 0.7812, 0.5, 0.8438, 0.5, 0.8438, 1.0, 0.8125, 1.0, 0.8125, 0.5, 0.875, 0.5, 0.875, 1.0, 0.8438, 1.0, 0.8438, 0.5, 0.9062, 0.5, 0.9062, 1.0, 0.875, 1.0, 0.875, 0.5, 0.9375, 0.5, 0.9375, 1.0, 0.9062, 1.0, 0.9062, 0.5, 0.9688, 0.5, 0.9688, 1.0, 0.9375, 1.0, 0.9375, 0.5, 0.75, 0.49, 0.7968, 0.4854, 0.8418, 0.4717, 0.8833, 0.4496, 0.9197, 0.4197, 0.9496, 0.3833, 0.9717, 0.3418, 0.9854, 0.2968, 0.99, 0.25, 0.9854, 0.2032, 0.9717, 0.1582, 0.9496, 0.1167, 0.9197, 0.08029, 0.8833, 0.05045, 0.8418, 0.02827, 0.7968, 0.01461, 0.75, 0.01, 0.7032, 0.01461, 0.6582, 0.02827, 0.6167, 0.05045, 0.5803, 0.08029, 0.5504, 0.1167, 0.5283, 0.1582, 0.5146, 0.2032, 0.51, 0.25, 0.5146, 0.2968, 0.5283, 0.3418, 0.5504, 0.3833, 0.5803, 0.4197, 0.6167, 0.4496, 0.6582, 0.4717, 0.7032, 0.4854, 1.0, 0.5, 1.0, 1.0, 0.9688, 1.0, 0.9688, 0.5, 0.03125, 0.5, 0.03125, 1.0, 0.0, 1.0, 0.0, 0.5, 0.0625, 0.5, 0.0625, 1.0, 0.03125, 1.0, 0.03125, 0.5, 0.2968, 0.4854, 0.25, 0.49, 0.2032, 0.4854, 0.1582, 0.4717, 0.1167, 0.4496, 0.08029, 0.4197, 0.05045, 0.3833, 0.02827, 0.3418, 0.01461, 0.2968, 0.01, 0.25, 0.01461, 0.2032, 0.02827, 0.1582, 0.05045, 0.1167, 0.08029, 0.08029, 0.1167, 0.05045, 0.1582, 0.02827, 0.2032, 0.01461, 0.25, 0.01, 0.2968, 0.01461, 0.3418, 0.02827, 0.3833, 0.05045, 0.4197, 0.08029, 0.4496, 0.1167, 0.4717, 0.1582, 0.4854, 0.2032, 0.49, 0.25, 0.4854, 0.2968, 0.4717, 0.3418, 0.4496, 0.3833, 0.4197, 0.4197, 0.3833, 0.4496, 0.3418, 0.4717, 0.09375, 0.5, 0.09375, 1.0, 0.0625, 1.0, 0.0625, 0.5, 0.125, 0.5, 0.125, 1.0, 0.09375, 1.0, 0.09375, 0.5, 0.1562, 0.5, 0.1562, 1.0, 0.125, 1.0, 0.125, 0.5, 0.1875, 0.5, 0.1875, 1.0, 0.1562, 1.0, 0.1562, 0.5, 0.2188, 0.5, 0.2188, 1.0, 0.1875, 1.0, 0.1875, 0.5, 0.25, 0.5, 0.25, 1.0, 0.2188, 1.0, 0.2188, 0.5, 0.2812, 0.5, 0.2812, 1.0, 0.25, 1.0, 0.25, 0.5, 0.3125, 0.5, 0.3125, 1.0, 0.2812, 1.0, 0.2812, 0.5, 0.3438, 0.5, 0.3438, 1.0, 0.3125, 1.0, 0.3125, 0.5, 0.375, 0.5, 0.375, 1.0, 0.3438, 1.0, 0.3438, 0.5, 0.4062, 0.5, 0.4062, 1.0, 0.375, 1.0, 0.375, 0.5, 0.4375, 0.5, 0.4375, 1.0, 0.4062, 1.0, 0.4062, 0.5, 0.4688, 0.5, 0.4688, 1.0, 0.4375, 1.0, 0.4375, 0.5, 0.5, 0.5, 0.5, 1.0, 0.4688, 1.0, 0.4688, 0.5, 0.5312, 0.5, 0.5312, 1.0, 0.5, 1.0, 0.5, 0.5, 0.5625, 0.5, 0.5625, 1.0, 0.5312, 1.0, 0.5312, 0.5, 0.5938, 0.5, 0.5938, 1.0, 0.5625, 1.0, 0.5625, 0.5, 0.625, 0.5, 0.625, 1.0, 0.5938, 1.0, 0.5938, 0.5, 0.6562, 0.5, 0.6562, 1.0, 0.625, 1.0, 0.625, 0.5, 0.6875, 0.5, 0.6875, 1.0, 0.6562, 1.0, 0.6562, 0.5, 0.7188, 0.5, 0.7188, 1.0, 0.6875, 1.0, 0.6875, 0.5, 0.75, 0.5, 0.75, 1.0, 0.7188, 1.0, 0.7188, 0.5, 0.7812, 0.5, 0.7812, 1.0, 0.75, 1.0, 0.75, 0.5, 0.8125, 0.5, 0.8125, 1.0, 0.7812, 1.0, 0.7812, 0.5, 0.8438, 0.5, 0.8438, 1.0, 0.8125, 1.0, 0.8125, 0.5, 0.875, 0.5, 0.875, 1.0, 0.8438, 1.0, 0.8438, 0.5, 0.9062, 0.5, 0.9062, 1.0, 0.875, 1.0, 0.875, 0.5, 0.9375, 0.5, 0.9375, 1.0, 0.9062, 1.0, 0.9062, 0.5, 0.9688, 0.5, 0.9688, 1.0, 0.9375, 1.0, 0.9375, 0.5, 0.125, 0.5, 0.375, 0.5, 0.375, 0.75, 0.125, 0.75, 0.375, 0.0, 0.625, 0.0, 0.625, 0.25, 0.375, 0.25, 0.375, 0.75, 0.625, 0.75, 0.625, 1.0, 0.375, 1.0, 0.375, 0.5, 0.625, 0.5, 0.625, 0.75, 0.375, 0.75, 0.625, 0.5, 0.875, 0.5, 0.875, 0.75, 0.625, 0.75, 0.375, 0.25, 0.625, 0.25, 0.625, 0.5, 0.375, 0.5, 0.75, 0.49, 0.7968, 0.4854, 0.8418, 0.4717, 0.8833, 0.4496, 0.9197, 0.4197, 0.9496, 0.3833, 0.9717, 0.3418, 0.9854, 0.2968, 0.99, 0.25, 0.9854, 0.2032, 0.9717, 0.1582, 0.9496, 0.1167, 0.9197, 0.08029, 0.8833, 0.05045, 0.8418, 0.02827, 0.7968, 0.01461, 0.75, 0.01, 0.7032, 0.01461, 0.6582, 0.02827, 0.6167, 0.05045, 0.5803, 0.08029, 0.5504, 0.1167, 0.5283, 0.1582, 0.5146, 0.2032, 0.51, 0.25, 0.5146, 0.2968, 0.5283, 0.3418, 0.5504, 0.3833, 0.5803, 0.4197, 0.6167, 0.4496, 0.6582, 0.4717, 0.7032, 0.4854, 1.0, 0.5, 1.0, 1.0, 0.9688, 1.0, 0.9688, 0.5, 0.03125, 0.5, 0.03125, 1.0, 0.0, 1.0, 0.0, 0.5, 0.0625, 0.5, 0.0625, 1.0, 0.03125, 1.0, 0.03125, 0.5, 0.2968, 0.4854, 0.25, 0.49, 0.2032, 0.4854, 0.1582, 0.4717, 0.1167, 0.4496, 0.08029, 0.4197, 0.05045, 0.3833, 0.02827, 0.3418, 0.01461, 0.2968, 0.01, 0.25, 0.01461, 0.2032, 0.02827, 0.1582, 0.05045, 0.1167, 0.08029, 0.08029, 0.1167, 0.05045, 0.1582, 0.02827, 0.2032, 0.01461, 0.25, 0.01, 0.2968, 0.01461, 0.3418, 0.02827, 0.3833, 0.05045, 0.4197, 0.08029, 0.4496, 0.1167, 0.4717, 0.1582, 0.4854, 0.2032, 0.49, 0.25, 0.4854, 0.2968, 0.4717, 0.3418, 0.4496, 0.3833, 0.4197, 0.4197, 0.3833, 0.4496, 0.3418, 0.4717, 0.09375, 0.5, 0.09375, 1.0, 0.0625, 1.0, 0.0625, 0.5, 0.125, 0.5, 0.125, 1.0, 0.09375, 1.0, 0.09375, 0.5, 0.1562, 0.5, 0.1562, 1.0, 0.125, 1.0, 0.125, 0.5, 0.1875, 0.5, 0.1875, 1.0, 0.1562, 1.0, 0.1562, 0.5, 0.2188, 0.5, 0.2188, 1.0, 0.1875, 1.0, 0.1875, 0.5, 0.25, 0.5, 0.25, 1.0, 0.2188, 1.0, 0.2188, 0.5, 0.2812, 0.5, 0.2812, 1.0, 0.25, 1.0, 0.25, 0.5, 0.3125, 0.5, 0.3125, 1.0, 0.2812, 1.0, 0.2812, 0.5, 0.3438, 0.5, 0.3438, 1.0, 0.3125, 1.0, 0.3125, 0.5, 0.375, 0.5, 0.375, 1.0, 0.3438, 1.0, 0.3438, 0.5, 0.4062, 0.5, 0.4062, 1.0, 0.375, 1.0, 0.375, 0.5, 0.4375, 0.5, 0.4375, 1.0, 0.4062, 1.0, 0.4062, 0.5, 0.4688, 0.5, 0.4688, 1.0, 0.4375, 1.0, 0.4375, 0.5, 0.5, 0.5, 0.5, 1.0, 0.4688, 1.0, 0.4688, 0.5, 0.5312, 0.5, 0.5312, 1.0, 0.5, 1.0, 0.5, 0.5, 0.5625, 0.5, 0.5625, 1.0, 0.5312, 1.0, 0.5312, 0.5, 0.5938, 0.5, 0.5938, 1.0, 0.5625, 1.0, 0.5625, 0.5, 0.625, 0.5, 0.625, 1.0, 0.5938, 1.0, 0.5938, 0.5, 0.6562, 0.5, 0.6562, 1.0, 0.625, 1.0, 0.625, 0.5, 0.6875, 0.5, 0.6875, 1.0, 0.6562, 1.0, 0.6562, 0.5, 0.7188, 0.5, 0.7188, 1.0, 0.6875, 1.0, 0.6875, 0.5, 0.75, 0.5, 0.75, 1.0, 0.7188, 1.0, 0.7188, 0.5, 0.7812, 0.5, 0.7812, 1.0, 0.75, 1.0, 0.75, 0.5, 0.8125, 0.5, 0.8125, 1.0, 0.7812, 1.0, 0.7812, 0.5, 0.8438, 0.5, 0.8438, 1.0, 0.8125, 1.0, 0.8125, 0.5, 0.875, 0.5, 0.875, 1.0, 0.8438, 1.0, 0.8438, 0.5, 0.9062, 0.5, 0.9062, 1.0, 0.875, 1.0, 0.875, 0.5, 0.9375, 0.5, 0.9375, 1.0, 0.9062, 1.0, 0.9062, 0.5, 0.9688, 0.5, 0.9688, 1.0, 0.9375, 1.0, 0.9375, 0.5, 0.75, 0.49, 0.7968, 0.4854, 0.8418, 0.4717, 0.8833, 0.4496, 0.9197, 0.4197, 0.9496, 0.3833, 0.9717, 0.3418, 0.9854, 0.2968, 0.99, 0.25, 0.9854, 0.2032, 0.9717, 0.1582, 0.9496, 0.1167, 0.9197, 0.08029, 0.8833, 0.05045, 0.8418, 0.02827, 0.7968, 0.01461, 0.75, 0.01, 0.7032, 0.01461, 0.6582, 0.02827, 0.6167, 0.05045, 0.5803, 0.08029, 0.5504, 0.1167, 0.5283, 0.1582, 0.5146, 0.2032, 0.51, 0.25, 0.5146, 0.2968, 0.5283, 0.3418, 0.5504, 0.3833, 0.5803, 0.4197, 0.6167, 0.4496, 0.6582, 0.4717, 0.7032, 0.4854, 1.0, 0.5, 1.0, 1.0, 0.9688, 1.0, 0.9688, 0.5, 0.03125, 0.5, 0.03125, 1.0, 0.0, 1.0, 0.0, 0.5, 0.0625, 0.5, 0.0625, 1.0, 0.03125, 1.0, 0.03125, 0.5, 0.2968, 0.4854, 0.25, 0.49, 0.2032, 0.4854, 0.1582, 0.4717, 0.1167, 0.4496, 0.08029, 0.4197, 0.05045, 0.3833, 0.02827, 0.3418, 0.01461, 0.2968, 0.01, 0.25, 0.01461, 0.2032, 0.02827, 0.1582, 0.05045, 0.1167, 0.08029, 0.08029, 0.1167, 0.05045, 0.1582, 0.02827, 0.2032, 0.01461, 0.25, 0.01, 0.2968, 0.01461, 0.3418, 0.02827, 0.3833, 0.05045, 0.4197, 0.08029, 0.4496, 0.1167, 0.4717, 0.1582, 0.4854, 0.2032, 0.49, 0.25, 0.4854, 0.2968, 0.4717, 0.3418, 0.4496, 0.3833, 0.4197, 0.4197, 0.3833, 0.4496, 0.3418, 0.4717, 0.09375, 0.5, 0.09375, 1.0, 0.0625, 1.0, 0.0625, 0.5, 0.125, 0.5, 0.125, 1.0, 0.09375, 1.0, 0.09375, 0.5, 0.1562, 0.5, 0.1562, 1.0, 0.125, 1.0, 0.125, 0.5, 0.1875, 0.5, 0.1875, 1.0, 0.1562, 1.0, 0.1562, 0.5, 0.2188, 0.5, 0.2188, 1.0, 0.1875, 1.0, 0.1875, 0.5, 0.25, 0.5, 0.25, 1.0, 0.2188, 1.0, 0.2188, 0.5, 0.2812, 0.5, 0.2812, 1.0, 0.25, 1.0, 0.25, 0.5, 0.3125, 0.5, 0.3125, 1.0, 0.2812, 1.0, 0.2812, 0.5, 0.3438, 0.5, 0.3438, 1.0, 0.3125, 1.0, 0.3125, 0.5, 0.375, 0.5, 0.375, 1.0, 0.3438, 1.0, 0.3438, 0.5, 0.4062, 0.5, 0.4062, 1.0, 0.375, 1.0, 0.375, 0.5, 0.4375, 0.5, 0.4375, 1.0, 0.4062, 1.0, 0.4062, 0.5, 0.4688, 0.5, 0.4688, 1.0, 0.4375, 1.0, 0.4375, 0.5, 0.5, 0.5, 0.5, 1.0, 0.4688, 1.0, 0.4688, 0.5, 0.5312, 0.5, 0.5312, 1.0, 0.5, 1.0, 0.5, 0.5, 0.5625, 0.5, 0.5625, 1.0, 0.5312, 1.0, 0.5312, 0.5, 0.5938, 0.5, 0.5938, 1.0, 0.5625, 1.0, 0.5625, 0.5, 0.625, 0.5, 0.625, 1.0, 0.5938, 1.0, 0.5938, 0.5, 0.6562, 0.5, 0.6562, 1.0, 0.625, 1.0, 0.625, 0.5, 0.6875, 0.5, 0.6875, 1.0, 0.6562, 1.0, 0.6562, 0.5, 0.7188, 0.5, 0.7188, 1.0, 0.6875, 1.0, 0.6875, 0.5, 0.75, 0.5, 0.75, 1.0, 0.7188, 1.0, 0.7188, 0.5, 0.7812, 0.5, 0.7812, 1.0, 0.75, 1.0, 0.75, 0.5, 0.8125, 0.5, 0.8125, 1.0, 0.7812, 1.0, 0.7812, 0.5, 0.8438, 0.5, 0.8438, 1.0, 0.8125, 1.0, 0.8125, 0.5, 0.875, 0.5, 0.875, 1.0, 0.8438, 1.0, 0.8438, 0.5, 0.9062, 0.5, 0.9062, 1.0, 0.875, 1.0, 0.875, 0.5, 0.9375, 0.5, 0.9375, 1.0, 0.9062, 1.0, 0.9062, 0.5, 0.9688, 0.5, 0.9688, 1.0, 0.9375, 1.0, 0.9375, 0.5, 0.75, 0.49, 0.7968, 0.4854, 0.8418, 0.4717, 0.8833, 0.4496, 0.9197, 0.4197, 0.9496, 0.3833, 0.9717, 0.3418, 0.9854, 0.2968, 0.99, 0.25, 0.9854, 0.2032, 0.9717, 0.1582, 0.9496, 0.1167, 0.9197, 0.08029, 0.8833, 0.05045, 0.8418, 0.02827, 0.7968, 0.01461, 0.75, 0.01, 0.7032, 0.01461, 0.6582, 0.02827, 0.6167, 0.05045, 0.5803, 0.08029, 0.5504, 0.1167, 0.5283, 0.1582, 0.5146, 0.2032, 0.51, 0.25, 0.5146, 0.2968, 0.5283, 0.3418, 0.5504, 0.3833, 0.5803, 0.4197, 0.6167, 0.4496, 0.6582, 0.4717, 0.7032, 0.4854, 1.0, 0.5, 1.0, 1.0, 0.9688, 1.0, 0.9688, 0.5, 0.03125, 0.5, 0.03125, 1.0, 0.0, 1.0, 0.0, 0.5, 0.0625, 0.5, 0.0625, 1.0, 0.03125, 1.0, 0.03125, 0.5, 0.2968, 0.4854, 0.25, 0.49, 0.2032, 0.4854, 0.1582, 0.4717, 0.1167, 0.4496, 0.08029, 0.4197, 0.05045, 0.3833, 0.02827, 0.3418, 0.01461, 0.2968, 0.01, 0.25, 0.01461, 0.2032, 0.02827, 0.1582, 0.05045, 0.1167, 0.08029, 0.08029, 0.1167, 0.05045, 0.1582, 0.02827, 0.2032, 0.01461, 0.25, 0.01, 0.2968, 0.01461, 0.3418, 0.02827, 0.3833, 0.05045, 0.4197, 0.08029, 0.4496, 0.1167, 0.4717, 0.1582, 0.4854, 0.2032, 0.49, 0.25, 0.4854, 0.2968, 0.4717, 0.3418, 0.4496, 0.3833, 0.4197, 0.4197, 0.3833, 0.4496, 0.3418, 0.4717, 0.09375, 0.5, 0.09375, 1.0, 0.0625, 1.0, 0.0625, 0.5, 0.125, 0.5, 0.125, 1.0, 0.09375, 1.0, 0.09375, 0.5, 0.1562, 0.5, 0.1562, 1.0, 0.125, 1.0, 0.125, 0.5, 0.1875, 0.5, 0.1875, 1.0, 0.1562, 1.0, 0.1562, 0.5, 0.2188, 0.5, 0.2188, 1.0, 0.1875, 1.0, 0.1875, 0.5, 0.25, 0.5, 0.25, 1.0, 0.2188, 1.0, 0.2188, 0.5, 0.2812, 0.5, 0.2812, 1.0, 0.25, 1.0, 0.25, 0.5, 0.3125, 0.5, 0.3125, 1.0, 0.2812, 1.0, 0.2812, 0.5, 0.3438, 0.5, 0.3438, 1.0, 0.3125, 1.0, 0.3125, 0.5, 0.375, 0.5, 0.375, 1.0, 0.3438, 1.0, 0.3438, 0.5, 0.4062, 0.5, 0.4062, 1.0, 0.375, 1.0, 0.375, 0.5, 0.4375, 0.5, 0.4375, 1.0, 0.4062, 1.0, 0.4062, 0.5, 0.4688, 0.5, 0.4688, 1.0, 0.4375, 1.0, 0.4375, 0.5, 0.5, 0.5, 0.5, 1.0, 0.4688, 1.0, 0.4688, 0.5, 0.5312, 0.5, 0.5312, 1.0, 0.5, 1.0, 0.5, 0.5, 0.5625, 0.5, 0.5625, 1.0, 0.5312, 1.0, 0.5312, 0.5, 0.5938, 0.5, 0.5938, 1.0, 0.5625, 1.0, 0.5625, 0.5, 0.625, 0.5, 0.625, 1.0, 0.5938, 1.0, 0.5938, 0.5, 0.6562, 0.5, 0.6562, 1.0, 0.625, 1.0, 0.625, 0.5, 0.6875, 0.5, 0.6875, 1.0, 0.6562, 1.0, 0.6562, 0.5, 0.7188, 0.5, 0.7188, 1.0, 0.6875, 1.0, 0.6875, 0.5, 0.75, 0.5, 0.75, 1.0, 0.7188, 1.0, 0.7188, 0.5, 0.7812, 0.5, 0.7812, 1.0, 0.75, 1.0, 0.75, 0.5, 0.8125, 0.5, 0.8125, 1.0, 0.7812, 1.0, 0.7812, 0.5, 0.8438, 0.5, 0.8438, 1.0, 0.8125, 1.0, 0.8125, 0.5, 0.875, 0.5, 0.875, 1.0, 0.8438, 1.0, 0.8438, 0.5, 0.9062, 0.5, 0.9062, 1.0, 0.875, 1.0, 0.875, 0.5, 0.9375, 0.5, 0.9375, 1.0, 0.9062, 1.0, 0.9062, 0.5, 0.9688, 0.5, 0.9688, 1.0, 0.9375, 1.0, 0.9375, 0.5, 0.75, 0.49, 0.7968, 0.4854, 0.8418, 0.4717, 0.8833, 0.4496, 0.9197, 0.4197, 0.9496, 0.3833, 0.9717, 0.3418, 0.9854, 0.2968, 0.99, 0.25, 0.9854, 0.2032, 0.9717, 0.1582, 0.9496, 0.1167, 0.9197, 0.08029, 0.8833, 0.05045, 0.8418, 0.02827, 0.7968, 0.01461, 0.75, 0.01, 0.7032, 0.01461, 0.6582, 0.02827, 0.6167, 0.05045, 0.5803, 0.08029, 0.5504, 0.1167, 0.5283, 0.1582, 0.5146, 0.2032, 0.51, 0.25, 0.5146, 0.2968, 0.5283, 0.3418, 0.5504, 0.3833, 0.5803, 0.4197, 0.6167, 0.4496, 0.6582, 0.4717, 0.7032, 0.4854, 1.0, 0.5, 1.0, 1.0, 0.9688, 1.0, 0.9688, 0.5, 0.03125, 0.5, 0.03125, 1.0, 0.0, 1.0, 0.0, 0.5, 0.0625, 0.5, 0.0625, 1.0, 0.03125, 1.0, 0.03125, 0.5, 0.2968, 0.4854, 0.25, 0.49, 0.2032, 0.4854, 0.1582, 0.4717, 0.1167, 0.4496, 0.08029, 0.4197, 0.05045, 0.3833, 0.02827, 0.3418, 0.01461, 0.2968, 0.01, 0.25, 0.01461, 0.2032, 0.02827, 0.1582, 0.05045, 0.1167, 0.08029, 0.08029, 0.1167, 0.05045, 0.1582, 0.02827, 0.2032, 0.01461, 0.25, 0.01, 0.2968, 0.01461, 0.3418, 0.02827, 0.3833, 0.05045, 0.4197, 0.08029, 0.4496, 0.1167, 0.4717, 0.1582, 0.4854, 0.2032, 0.49, 0.25, 0.4854, 0.2968, 0.4717, 0.3418, 0.4496, 0.3833, 0.4197, 0.4197, 0.3833, 0.4496, 0.3418, 0.4717, 0.09375, 0.5, 0.09375, 1.0, 0.0625, 1.0, 0.0625, 0.5, 0.125, 0.5, 0.125, 1.0, 0.09375, 1.0, 0.09375, 0.5, 0.1562, 0.5, 0.1562, 1.0, 0.125, 1.0, 0.125, 0.5, 0.1875, 0.5, 0.1875, 1.0, 0.1562, 1.0, 0.1562, 0.5, 0.2188, 0.5, 0.2188, 1.0, 0.1875, 1.0, 0.1875, 0.5, 0.25, 0.5, 0.25, 1.0, 0.2188, 1.0, 0.2188, 0.5, 0.2812, 0.5, 0.2812, 1.0, 0.25, 1.0, 0.25, 0.5, 0.3125, 0.5, 0.3125, 1.0, 0.2812, 1.0, 0.2812, 0.5, 0.3438, 0.5, 0.3438, 1.0, 0.3125, 1.0, 0.3125, 0.5, 0.375, 0.5, 0.375, 1.0, 0.3438, 1.0, 0.3438, 0.5, 0.4062, 0.5, 0.4062, 1.0, 0.375, 1.0, 0.375, 0.5, 0.4375, 0.5, 0.4375, 1.0, 0.4062, 1.0, 0.4062, 0.5, 0.4688, 0.5, 0.4688, 1.0, 0.4375, 1.0, 0.4375, 0.5, 0.5, 0.5, 0.5, 1.0, 0.4688, 1.0, 0.4688, 0.5, 0.5312, 0.5, 0.5312, 1.0, 0.5, 1.0, 0.5, 0.5, 0.5625, 0.5, 0.5625, 1.0, 0.5312, 1.0, 0.5312, 0.5, 0.5938, 0.5, 0.5938, 1.0, 0.5625, 1.0, 0.5625, 0.5, 0.625, 0.5, 0.625, 1.0, 0.5938, 1.0, 0.5938, 0.5, 0.6562, 0.5, 0.6562, 1.0, 0.625, 1.0, 0.625, 0.5, 0.6875, 0.5, 0.6875, 1.0, 0.6562, 1.0, 0.6562, 0.5, 0.7188, 0.5, 0.7188, 1.0, 0.6875, 1.0, 0.6875, 0.5, 0.75, 0.5, 0.75, 1.0, 0.7188, 1.0, 0.7188, 0.5, 0.7812, 0.5, 0.7812, 1.0, 0.75, 1.0, 0.75, 0.5, 0.8125, 0.5, 0.8125, 1.0, 0.7812, 1.0, 0.7812, 0.5, 0.8438, 0.5, 0.8438, 1.0, 0.8125, 1.0, 0.8125, 0.5, 0.875, 0.5, 0.875, 1.0, 0.8438, 1.0, 0.8438, 0.5, 0.9062, 0.5, 0.9062, 1.0, 0.875, 1.0, 0.875, 0.5, 0.9375, 0.5, 0.9375, 1.0, 0.9062, 1.0, 0.9062, 0.5, 0.9688, 0.5, 0.9688, 1.0, 0.9375, 1.0, 0.9375, 0.5])
me_cube_006.materials.append(mat_material_001)
me_cube_006.use_remesh_fix_poles = True
me_cube_006.use_remesh_preserve_attributes = False
me_cube_006.update()
me_cube_016 = bpy.data.meshes.new('Cube.016')
me_cube_016.from_pydata([(-0.79, -0.79, -0.79), (-0.79, -0.79, 0.79), (-0.79, 0.79, -0.79), (-0.79, 0.79, 0.79), (0.79, -0.79, -0.79), (0.79, -0.79, 0.79), (0.79, 0.79, -0.79), (0.79, 0.79, 0.79)], [], [(0, 1, 3, 2), (2, 3, 7, 6), (6, 7, 5, 4), (4, 5, 1, 0), (2, 6, 4, 0), (7, 3, 1, 5)])
_uv = me_cube_016.uv_layers.new(name='UVMap')
_uv.uv.foreach_set('vector', [0.375, 0.0, 0.625, 0.0, 0.625, 0.25, 0.375, 0.25, 0.375, 0.25, 0.625, 0.25, 0.625, 0.5, 0.375, 0.5, 0.375, 0.5, 0.625, 0.5, 0.625, 0.75, 0.375, 0.75, 0.375, 0.75, 0.625, 0.75, 0.625, 1.0, 0.375, 1.0, 0.125, 0.5, 0.375, 0.5, 0.375, 0.75, 0.125, 0.75, 0.625, 0.5, 0.875, 0.5, 0.875, 0.75, 0.625, 0.75])
me_cube_016.materials.append(mat_material)
me_cube_016.use_remesh_fix_poles = True
me_cube_016.use_remesh_preserve_attributes = False
me_cube_016.update()
me_cube_020 = bpy.data.meshes.new('Cube.020')
me_cube_020.from_pydata([(-0.79, -0.79, -0.395), (-0.79, -0.79, 0.395), (-0.79, 0.79, -0.395), (-0.79, 0.79, 0.395), (0.79, -0.79, -0.395), (0.79, -0.79, 0.395), (0.79, 0.79, -0.395), (0.79, 0.79, 0.395)], [], [(0, 1, 3, 2), (2, 3, 7, 6), (6, 7, 5, 4), (4, 5, 1, 0), (2, 6, 4, 0), (7, 3, 1, 5)])
_uv = me_cube_020.uv_layers.new(name='UVMap')
_uv.uv.foreach_set('vector', [0.375, 0.0, 0.625, 0.0, 0.625, 0.25, 0.375, 0.25, 0.375, 0.25, 0.625, 0.25, 0.625, 0.5, 0.375, 0.5, 0.375, 0.5, 0.625, 0.5, 0.625, 0.75, 0.375, 0.75, 0.375, 0.75, 0.625, 0.75, 0.625, 1.0, 0.375, 1.0, 0.125, 0.5, 0.375, 0.5, 0.375, 0.75, 0.125, 0.75, 0.625, 0.5, 0.875, 0.5, 0.875, 0.75, 0.625, 0.75])
me_cube_020.materials.append(mat_material_004)
me_cube_020.use_remesh_fix_poles = True
me_cube_020.use_remesh_preserve_attributes = False
me_cube_020.update()
me_cube_018 = bpy.data.meshes.new('Cube.018')
me_cube_018.from_pydata([(-0.79, -0.79, -0.395), (-0.79, -0.79, 0.395), (-0.79, 0.79, -0.395), (-0.79, 0.79, 0.395), (0.79, -0.79, -0.395), (0.79, -0.79, 0.395), (0.79, 0.79, -0.395), (0.79, 0.79, 0.395)], [], [(0, 1, 3, 2), (2, 3, 7, 6), (6, 7, 5, 4), (4, 5, 1, 0), (2, 6, 4, 0), (7, 3, 1, 5)])
_uv = me_cube_018.uv_layers.new(name='UVMap')
_uv.uv.foreach_set('vector', [0.375, 0.0, 0.625, 0.0, 0.625, 0.25, 0.375, 0.25, 0.375, 0.25, 0.625, 0.25, 0.625, 0.5, 0.375, 0.5, 0.375, 0.5, 0.625, 0.5, 0.625, 0.75, 0.375, 0.75, 0.375, 0.75, 0.625, 0.75, 0.625, 1.0, 0.375, 1.0, 0.125, 0.5, 0.375, 0.5, 0.375, 0.75, 0.125, 0.75, 0.625, 0.5, 0.875, 0.5, 0.875, 0.75, 0.625, 0.75])
me_cube_018.use_remesh_fix_poles = True
me_cube_018.use_remesh_preserve_attributes = False
me_cube_018.update()

# ---- objects
ob_cube = bpy.data.objects.new('Cube', me_cube_004)
ob_halfcube = bpy.data.objects.new('Halfcube', me_cylinder_003)
ob_rectangle = bpy.data.objects.new('Rectangle', me_cube_006)
ob_empty = bpy.data.objects.new('Empty', None)
ob_camera = bpy.data.objects.new('Camera', cam_camera_001)
ob_spawn = bpy.data.objects.new('Spawn', me_cube_016)
ob_baseblack = bpy.data.objects.new('BaseBlack', me_cube_020)
ob_basewhite = bpy.data.objects.new('BaseWhite', me_cube_018)

# ---- transforms, parenting, visibility, modifiers, constraints
ob_cube.location = (0.0, 0.0, 0.9042)
ob_cube.scale = (1.0, 1.0, 0.61)
ob_halfcube.location = (0.0, 0.0, 0.9042)
ob_rectangle.location = (0.0, 0.0, 0.9042)
ob_rectangle.scale = (1.0, 1.0, 0.61)
ob_empty.location = (0.0, 0.0, 0.9042)
ob_camera.location = (34.82, -32.13, 22.95)
ob_camera.rotation_euler = (1.109, 0.0, 0.8149)
ob_camera.lock_rotations_4d = False
ob_camera.empty_display_type = 'ARROWS'
ob_camera.color = (0.0, 0.0, 0.0, 0.0)
ob_camera.display_type = 'WIRE'
ob_camera.lineart.crease_threshold = 0.0
ob_spawn.location = (0.0, 0.0, 0.0)
ob_spawn.scale = (4.0, 4.0, 0.5)
ob_baseblack.location = (4.0, -9.177, 0.0)
ob_basewhite.location = (4.0, -9.177, 0.0)

# ---- collection membership
col_basic_blocks.objects.link(ob_cube)
col_basic_blocks.objects.link(ob_halfcube)
col_basic_blocks.objects.link(ob_rectangle)
col_basic_blocks.objects.link(ob_empty)
col_collection.objects.link(ob_camera)
col_environment.objects.link(ob_spawn)
col_environment.objects.link(ob_baseblack)
col_environment.objects.link(ob_basewhite)

# ---- scene / render settings (as saved in the file)
scene.camera = ob_camera
scene.frame_start = 0; scene.frame_end = 250; scene.frame_set(0)
scene.render.engine = 'BLENDER_EEVEE_NEXT'
scene.render.resolution_percentage = 50
scene.render.dither_intensity = 0.0
scene.cycles.use_denoising = False
scene.cycles.samples = 128
scene.cycles.sampling_pattern = 'TABULATED_SOBOL'
scene.cycles.use_adaptive_sampling = False
scene.cycles.use_light_tree = False
scene.cycles.blur_glossy = 0.0
scene.cycles.sample_clamp_indirect = 0.0
scene.eevee.gi_cubemap_resolution = '256'
scene.view_settings.view_transform = 'Standard'
bpy.context.view_layer.update()

# ---- added for rendering (the .blend has no usable light): sun
light_auto_sun = bpy.data.lights.new('AutoSun', 'SUN')
light_auto_sun.energy = 3.0
light_auto_sun.angle = 0.0523599
ob_auto_sun = bpy.data.objects.new('AutoSun', light_auto_sun)
scene.collection.objects.link(ob_auto_sun)
ob_auto_sun.rotation_euler = (0.872665, 0.174533, 0.523599)
bpy.context.view_layer.update()
